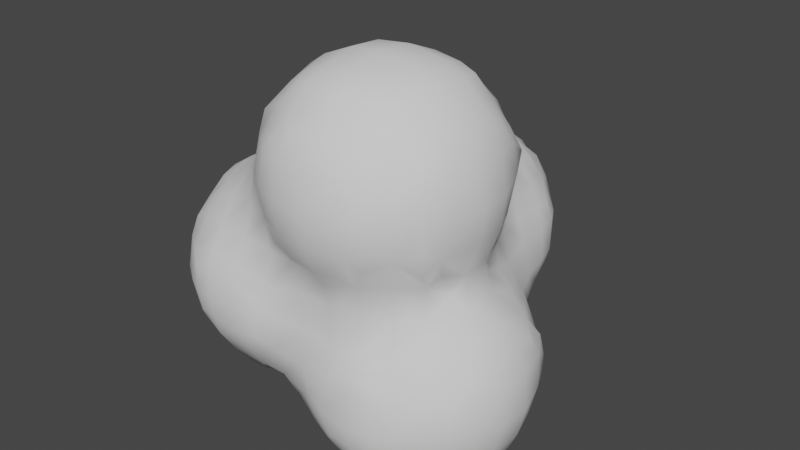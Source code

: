 # Source: Smoke.blend  (saved by Blender 3.4.6; exported with 4.5.12 LTS)
import bpy
from mathutils import Matrix  # noqa: F401  (used for matrix-valued properties, if any)

bpy.ops.wm.read_factory_settings(use_empty=True)
scene = bpy.context.scene
scene.name = 'Scene'

# ---- collections
col_collection = bpy.data.collections.new('Collection'); scene.collection.children.link(col_collection)

# ---- world
world_world = bpy.data.worlds.new('World'); scene.world = world_world
world_world.use_nodes = True; world_world.node_tree.nodes.clear()
_N = world_world.node_tree.nodes; _L = world_world.node_tree.links
n0 = _N.new('ShaderNodeOutputWorld'); n0.name = 'World Output'; n0.location = (300, 300)
n1 = _N.new('ShaderNodeBackground'); n1.name = 'Background'; n1.location = (10, 300)
n1.inputs[0].default_value = (0.05088, 0.05088, 0.05088, 1.0)
_L.new(n1.outputs[0], n0.inputs[0])
n0.is_active_output = True
world_world.color = (0.05088, 0.05088, 0.05088)
world_world.use_sun_shadow = False
world_world.sun_shadow_jitter_overblur = 0.0

# ---- meshes
me_icosphere_004 = bpy.data.meshes.new('Icosphere.004')
me_icosphere_004.from_pydata([(-1.066, -1.093, -0.253), (-1.076, -1.106, -0.105), (-1.062, -0.8783, -0.4368), (-1.083, -0.947, -0.3198), (-1.124, -0.945, -0.105), (-1.062, -0.7887, -0.4368), (-1.086, -0.7252, -0.3288), (-1.132, -0.735, -0.105), (-1.066, -0.525, -0.2535), (-1.077, -0.5177, -0.126), (-1.05, -0.42, -0.21), (-1.05, -0.42, -0.2099), (-0.8561, -1.272, -0.436), (-0.8932, -1.302, -0.315), (-0.9142, -1.327, -0.105), (-0.8471, -1.06, -0.6369), (-0.8893, -1.14, -0.5136), (-1.002, -1.16, -0.3198), (-1.019, -1.211, -0.105), (-0.8621, -0.945, -0.6509), (-0.9771, -0.947, -0.5141), (-1.039, -1.018, -0.393), (-0.8652, -0.735, -0.6538), (-0.9832, -0.7252, -0.5141), (-1.045, -0.6487, -0.408), (-0.8512, -0.6094, -0.6407), (-0.9055, -0.5336, -0.5261), (-1.019, -0.525, -0.3585), (-1.037, -0.4428, -0.06994), (-0.873, -0.3888, -0.4568), (-0.9438, -0.3618, -0.294), (-0.958, -0.3393, -0.126), (-0.6414, -1.474, -0.2352), (-0.6624, -1.485, -0.105), (-0.735, -1.314, -0.4802), (-0.7208, -1.414, -0.3091), (-0.7674, -1.432, -0.105), (-0.735, -1.105, -0.6625), (-0.735, -1.21, -0.5852), (-0.735, -0.945, -0.7152), (-0.735, -0.735, -0.7208), (-0.7255, -0.5336, -0.6667), (-0.7891, -0.4694, -0.5968), (-0.6491, -0.4076, -0.6404), (-0.7231, -0.3282, -0.5201), (-0.8052, -0.2422, -0.315), (-0.8365, -0.2141, -0.105), (-0.6572, -0.1675, -0.4434), (-0.697, -0.1005, -0.3194), (-0.7674, -0.105, -0.105), (-0.525, -1.486, -0.2644), (-0.525, -1.512, -0.105), (-0.4655, -1.269, -0.6394), (-0.5313, -1.338, -0.5426), (-0.525, -1.456, -0.3694), (-0.5313, -1.172, -0.6839), (-0.6055, -1.253, -0.6243), (-0.525, -0.945, -0.7768), (-0.525, -0.735, -0.7836), (-0.525, -0.525, -0.7241), (-0.525, -0.3785, -0.6569), (-0.525, -0.2735, -0.582), (-0.5367, -0.1005, -0.5019), (-0.6146, -0.02754, -0.3923), (-0.315, -1.489, -0.2669), (-0.315, -1.503, -0.105), (-0.3602, -1.269, -0.6394), (-0.3001, -1.335, -0.5447), (-0.315, -1.452, -0.3719), (-0.3001, -1.174, -0.687), (-0.2202, -1.257, -0.6279), (-0.315, -0.945, -0.7936), (-0.315, -0.735, -0.8029), (-0.315, -0.525, -0.7365), (-0.2998, -0.3102, -0.6579), (-0.3597, -0.237, -0.6126), (-0.2508, -0.105, -0.6414), (-0.3558, -0.105, -0.6099), (-0.1899, -1.478, -0.2385), (-0.1938, -1.476, -0.105), (-0.06698, -1.29, -0.6823), (-0.1242, -1.337, -0.5447), (-0.1139, -1.433, -0.3111), (-0.08879, -1.435, -0.105), (-0.03571, -1.1, -0.8756), (-0.1213, -1.179, -0.7469), (-0.207, -1.257, -0.6279), (-0.07566, -0.945, -0.9069), (-0.1807, -0.945, -0.8161), (-0.0816, -0.735, -0.9106), (-0.1866, -0.735, -0.8214), (-0.04364, -0.5691, -0.8805), (-0.1102, -0.5095, -0.7934), (-0.105, -0.315, -0.71), (-0.105, -0.105, -0.684), (-1.068, -1.081, 0.05032), (-1.092, -0.952, 0.1142), (-1.064, -0.8867, 0.2342), (-1.096, -0.7188, 0.123), (-1.064, -0.778, 0.2342), (-1.074, -0.5828, 0.06505), (-0.888, -1.307, 0.105), (-0.8599, -1.276, 0.2308), (-0.9997, -1.153, 0.1142), (-0.8934, -1.14, 0.3065), (-0.8469, -1.06, 0.4272), (-1.042, -1.027, 0.1903), (-0.9873, -0.952, 0.3085), (-0.8724, -0.945, 0.4476), (-1.048, -0.638, 0.205), (-0.9953, -0.7188, 0.3085), (-0.8781, -0.735, 0.4531), (-1.021, -0.5177, 0.123), (-0.912, -0.5316, 0.3178), (-0.8545, -0.606, 0.4346), (-0.9107, -0.3387, 0.105), (-0.8776, -0.3803, 0.2497), (-0.6618, -1.486, 0.05003), (-0.7331, -1.419, 0.114), (-0.7179, -1.31, 0.3065), (-0.6365, -1.265, 0.4244), (-0.7765, -1.2, 0.3708), (-0.7179, -1.14, 0.4582), (-0.735, -0.945, 0.5358), (-0.735, -0.735, 0.5409), (-0.8072, -0.466, 0.3897), (-0.7363, -0.5316, 0.4748), (-0.817, -0.2337, 0.105), (-0.7388, -0.311, 0.3206), (-0.6672, -0.3816, 0.4451), (-0.7536, -0.105, 0.105), (-0.6796, -0.105, 0.2839), (-0.525, -1.496, 0.07845), (-0.525, -1.46, 0.1834), (-0.525, -1.375, 0.315), (-0.525, -1.28, 0.4605), (-0.5321, -1.167, 0.5676), (-0.4669, -1.106, 0.6904), (-0.609, -0.945, 0.6132), (-0.4915, -0.9489, 0.7503), (-0.4271, -0.8815, 0.859), (-0.6073, -0.735, 0.6128), (-0.4901, -0.7427, 0.742), (-0.4271, -0.8179, 0.859), (-0.5677, -0.525, 0.5825), (-0.4627, -0.525, 0.6727), (-0.601, -0.2416, 0.3916), (-0.5167, -0.3207, 0.522), (-0.4323, -0.3998, 0.6402), (-0.6028, -0.105, 0.3889), (-0.4978, -0.105, 0.4947), (-0.315, -1.485, 0.04371), (-0.315, -1.458, 0.1487), (-0.315, -1.393, 0.315), (-0.3287, -1.322, 0.5338), (-0.2769, -1.328, 0.735), (-0.2434, -1.302, 0.945), (-0.2232, -1.275, 1.067), (-0.4079, -1.246, 0.6096), (-0.3864, -1.167, 0.7503), (-0.3196, -1.155, 0.945), (-0.2476, -1.155, 1.1), (-0.4148, -1.022, 0.8304), (-0.3843, -0.9489, 0.9354), (-0.2743, -0.945, 1.138), (-0.4031, -0.6779, 0.8167), (-0.371, -0.7427, 0.9354), (-0.2664, -0.735, 1.126), (-0.3571, -0.525, 0.7777), (-0.2595, -0.5187, 0.9303), (-0.2364, -0.5845, 1.085), (-0.3812, -0.2598, 0.5988), (-0.2971, -0.3378, 0.7166), (-0.213, -0.4158, 0.8506), (-0.3738, -0.105, 0.5997), (-0.2688, -0.105, 0.6585), (-0.2085, -1.471, 0.003716), (-0.03944, -1.49, 0.5641), (-0.05834, -1.505, 0.735), (-0.03835, -1.497, 0.9018), (-0.1251, -1.426, 0.08623), (-0.105, -1.404, 0.315), (-0.1077, -1.433, 0.5065), (-0.1633, -1.433, 0.735), (-0.107, -1.417, 0.9611), (-0.08418, -1.309, 1.144), (-0.0002917, -1.26, 1.26), (-0.1434, -1.155, 1.205), (-0.03845, -1.155, 1.287), (-0.1929, -0.945, 1.243), (-0.08794, -0.945, 1.315), (-0.1798, -0.735, 1.231), (-0.07477, -0.735, 1.306), (-0.1872, -0.4445, 0.9906), (-0.1103, -0.5187, 1.158), (-0.03341, -0.5929, 1.285), (-0.1519, -0.2758, 0.7929), (-0.09956, -0.3312, 0.9223), (-0.04721, -0.3866, 1.09), (-0.09114, -0.1177, 0.7601), (-0.0119, -0.1962, 0.8541), (-0.6464, 0.105, -0.2483), (-0.6881, 0.105, -0.105), (-0.6338, 0.222, -0.2188), (-0.6522, 0.2528, -0.105), (-0.4891, 0.105, -0.4983), (-0.5941, 0.105, -0.3533), (-0.4576, 0.2729, -0.4638), (-0.5305, 0.3175, -0.3158), (-0.597, 0.3578, -0.105), (-0.4635, 0.4561, -0.2728), (-0.492, 0.4924, -0.105), (-0.2563, 0.105, -0.6437), (-0.3613, 0.105, -0.6033), (-0.227, 0.2246, -0.6357), (-0.3197, 0.3188, -0.5313), (-0.4123, 0.4129, -0.4128), (-0.2723, 0.4595, -0.4589), (-0.3178, 0.5278, -0.3196), (-0.3629, 0.5974, -0.105), (-0.2233, 0.6364, -0.2265), (-0.2579, 0.6482, -0.105), (-0.105, 0.105, -0.6827), (-0.105, 0.2553, -0.6458), (-0.105, 0.3603, -0.5979), (-0.105, 0.4871, -0.4929), (-0.105, 0.5921, -0.3524), (-0.105, 0.6461, -0.2474), (-0.105, 0.6875, -0.105), (-0.6938, 0.105, 0.105), (-0.6521, 0.105, 0.2592), (-0.6522, 0.2503, 0.105), (-0.6338, 0.2186, 0.2186), (-0.5989, 0.105, 0.3642), (-0.4939, 0.105, 0.4947), (-0.5921, 0.3553, 0.105), (-0.5264, 0.3131, 0.3134), (-0.4559, 0.2676, 0.4588), (-0.4871, 0.4925, 0.105), (-0.4569, 0.4562, 0.2683), (-0.3643, 0.105, 0.5997), (-0.2593, 0.105, 0.6471), (-0.4087, 0.4076, 0.4083), (-0.3186, 0.3197, 0.5316), (-0.2284, 0.2318, 0.6378), (-0.3704, 0.5975, 0.105), (-0.321, 0.5316, 0.3259), (-0.2687, 0.467, 0.4645), (-0.2654, 0.6539, 0.105), (-0.2333, 0.644, 0.2435), (-0.105, 0.105, 0.6878), (-0.105, 0.3657, 0.6021), (-0.105, 0.2607, 0.6474), (-0.105, 0.5976, 0.3652), (-0.105, 0.4926, 0.4971), (-0.105, 0.6932, 0.105), (-0.105, 0.6517, 0.2602), (0.2025, -1.473, -0.4415), (0.2025, -1.473, -0.3997), (0.16, -1.295, -0.8744), (0.09602, -1.337, -0.7454), (0.1215, -1.426, -0.5169), (0.1215, -1.437, -0.3238), (0.105, -1.402, -0.105), (0.1835, -1.075, -1.064), (0.1018, -1.158, -0.945), (0.02003, -1.24, -0.8223), (0.1536, -0.945, -1.08), (0.04864, -0.945, -1.012), (0.1489, -0.735, -1.083), (0.04394, -0.735, -1.016), (0.1772, -0.5894, -1.067), (0.09222, -0.5093, -0.9561), (0.00721, -0.4291, -0.8354), (0.1472, -0.3681, -0.8916), (0.08833, -0.3048, -0.7986), (0.105, -0.105, -0.7222), (0.3747, -1.481, -0.6593), (0.3088, -1.493, -0.5169), (0.3295, -1.487, -0.3238), (0.4091, -1.471, -0.2072), (0.315, -1.325, -0.9112), (0.3088, -1.434, -0.7316), (0.2347, -1.464, -0.5815), (0.2691, -1.462, -0.2597), (0.3295, -1.422, -0.1243), (0.315, -1.111, -1.081), (0.315, -1.216, -1.016), (0.315, -0.945, -1.135), (0.315, -0.735, -1.141), (0.3211, -0.5216, -1.085), (0.2551, -0.4494, -1.032), (0.3951, -0.4111, -1.057), (0.3211, -0.342, -0.955), (0.315, -0.2241, -0.8284), (0.3225, -0.08739, -0.7112), (0.3975, -0.005656, -0.624), (0.525, -1.487, -0.6746), (0.525, -1.514, -0.525), (0.525, -1.499, -0.315), (0.525, -1.471, -0.207), (0.525, -1.337, -0.9339), (0.525, -1.442, -0.7796), (0.525, -1.418, -0.102), (0.525, -1.138, -1.087), (0.525, -1.243, -1.039), (0.525, -0.945, -1.147), (0.525, -0.735, -1.155), (0.525, -0.525, -1.105), (0.525, -0.4069, -1.06), (0.5168, -0.284, -0.9254), (0.4413, -0.2108, -0.8392), (0.5813, -0.2085, -0.8423), (0.5168, -0.1501, -0.7555), (0.5432, -0.02798, -0.5424), (0.6253, -0.004971, -0.4111), (0.6568, -1.482, -0.6601), (0.6768, -1.488, -0.525), (0.6578, -1.479, -0.315), (0.6314, -1.471, -0.2087), (0.735, -1.306, -0.8961), (0.7301, -1.408, -0.7321), (0.7818, -1.443, -0.525), (0.7628, -1.433, -0.315), (0.73, -1.365, -0.1112), (0.6933, -1.11, -1.072), (0.752, -1.17, -1.009), (0.8287, -1.248, -0.01363), (0.752, -0.9593, -1.091), (0.8333, -1.039, -1.047), (0.735, -0.735, -1.108), (0.7211, -0.5419, -1.072), (0.7819, -0.4831, -1.006), (0.6419, -0.4114, -1.056), (0.7075, -0.3329, -0.9241), (0.782, -0.248, -0.735), (0.8314, -0.2153, -0.525), (0.8348, -0.2165, -0.315), (0.8037, -0.267, -0.105), (0.6332, -0.2085, -0.8423), (0.677, -0.1834, -0.735), (0.7264, -0.1357, -0.525), (0.7252, -0.08698, -0.3307), (0.7394, -0.105, -0.105), (0.8533, -1.269, -0.8502), (0.8879, -1.302, -0.735), (0.9276, -1.338, -0.525), (0.9242, -1.328, -0.315), (0.886, -1.294, -0.1536), (0.8968, -1.155, -0.8976), (0.9997, -1.159, -0.7473), (1.033, -1.235, -0.525), (1.029, -1.228, -0.315), (0.9533, -1.165, -0.09987), (0.8594, -0.8988, -1.062), (0.9509, -0.9646, -0.9544), (1.042, -1.03, -0.8255), (1.019, -0.945, -0.04637), (0.858, -0.735, -1.062), (0.9799, -0.7158, -0.9373), (1.049, -0.633, -0.8384), (1.022, -0.735, -0.03947), (0.8446, -0.6231, -1.054), (0.9036, -0.5419, -0.9396), (1.024, -0.509, -0.755), (1.045, -0.4283, -0.6074), (1.043, -0.4344, -0.2359), (0.9902, -0.5127, -0.1061), (0.8722, -0.3944, -0.866), (0.9131, -0.353, -0.735), (0.9632, -0.3329, -0.5324), (0.9618, -0.3339, -0.3095), (0.8887, -0.372, -0.105), (1.073, -1.092, -0.6855), (1.096, -1.13, -0.525), (1.088, -1.123, -0.315), (1.063, -1.082, -0.1861), (1.066, -0.8904, -0.8622), (1.102, -0.9543, -0.7473), (1.163, -0.945, -0.525), (1.145, -0.945, -0.315), (1.084, -0.945, -0.1514), (1.066, -0.773, -0.8622), (1.105, -0.7158, -0.755), (1.17, -0.735, -0.525), (1.151, -0.735, -0.315), (1.088, -0.735, -0.1445), (1.079, -0.5683, -0.6984), (1.097, -0.509, -0.5324), (1.091, -0.5127, -0.3095), (1.068, -0.5744, -0.1769), (1.059, -0.4078, -0.4674), (1.059, -0.4078, -0.3759), (0.1442, -1.49, 0.3837), (0.08649, -1.52, 0.5065), (0.105, -1.568, 0.735), (0.09084, -1.521, 0.9611), (0.1514, -1.486, 1.075), (0.105, -1.378, 0.105), (0.08649, -1.433, 0.3142), (0.004154, -1.468, 0.4241), (0.0114, -1.466, 1.042), (0.09084, -1.404, 1.149), (0.105, -1.286, 1.281), (0.105, -1.155, 1.344), (0.105, -0.945, 1.396), (0.105, -0.735, 1.38), (0.06233, -0.4529, 1.23), (0.1214, -0.5237, 1.3), (0.105, -0.2506, 0.979), (0.1214, -0.3667, 1.158), (0.2023, -0.4171, 1.263), (0.105, -0.08317, 0.7746), (0.105, -0.1882, 0.874), (0.315, -1.5, 0.3647), (0.315, -1.565, 0.525), (0.315, -1.593, 0.735), (0.315, -1.552, 0.945), (0.315, -1.494, 1.086), (0.315, -1.383, 0.105), (0.315, -1.438, 0.2597), (0.315, -1.411, 1.191), (0.315, -1.306, 1.299), (0.315, -1.155, 1.37), (0.315, -0.945, 1.415), (0.315, -0.735, 1.403), (0.3783, -0.4258, 1.255), (0.311, -0.5075, 1.309), (0.315, -0.2365, 0.9757), (0.311, -0.3555, 1.173), (0.2383, -0.4171, 1.263), (0.3947, -0.008128, 0.6206), (0.3208, -0.07814, 0.7224), (0.315, -0.1966, 0.8707), (0.465, -1.489, 0.3826), (0.531, -1.519, 0.5217), (0.525, -1.551, 0.735), (0.5265, -1.507, 0.9427), (0.4575, -1.486, 1.072), (0.525, -1.355, 0.105), (0.531, -1.412, 0.3135), (0.605, -1.456, 0.4496), (0.5975, -1.452, 1.011), (0.5351, -1.37, 1.161), (0.4727, -1.287, 1.284), (0.6127, -1.245, 1.25), (0.5356, -1.167, 1.318), (0.525, -0.945, 1.378), (0.525, -0.735, 1.368), (0.525, -0.4564, 1.222), (0.525, -0.5614, 1.304), (0.6132, -0.237, 0.3587), (0.6104, -0.2381, 0.525), (0.5763, -0.2351, 0.735), (0.5086, -0.2645, 0.9299), (0.525, -0.3658, 1.117), (0.6058, -0.105, 0.345), (0.5211, -0.08888, 0.5403), (0.4713, -0.1617, 0.735), (0.4277, -0.2074, 0.8498), (0.6516, -1.487, 0.5896), (0.6603, -1.491, 0.735), (0.6488, -1.481, 0.8712), (0.6797, -1.292, 0.105), (0.6881, -1.308, 0.315), (0.7458, -1.368, 0.505), (0.7653, -1.402, 0.735), (0.7409, -1.371, 0.9548), (0.693, -1.312, 1.11), (0.7884, -1.169, 0.1162), (0.7951, -1.176, 0.3085), (0.8399, -1.26, 0.4204), (0.833, -1.246, 1.038), (0.7482, -1.176, 1.163), (0.6634, -1.105, 1.286), (0.8278, -0.9963, 0.1937), (0.8278, -0.9963, 0.2342), (0.7909, -0.945, 1.203), (0.6859, -0.945, 1.304), (0.828, -0.6818, 0.1966), (0.828, -0.6818, 0.2495), (0.7841, -0.735, 1.192), (0.6791, -0.735, 1.299), (0.7969, -0.525, 0.1489), (0.7847, -0.5361, 0.3177), (0.8055, -0.4706, 0.525), (0.8288, -0.434, 0.6922), (0.797, -0.4743, 0.9828), (0.7256, -0.5385, 1.138), (0.6543, -0.6027, 1.28), (0.7465, -0.3348, 0.08513), (0.6671, -0.3102, 0.2992), (0.7005, -0.3431, 0.525), (0.7493, -0.3553, 0.7513), (0.7302, -0.3791, 0.9257), (0.657, -0.3999, 1.075), (0.6815, -0.105, 0.105), (0.6395, -0.105, 0.24), (0.8538, -1.279, 0.5604), (0.8679, -1.297, 0.735), (0.8634, -1.29, 0.8985), (0.8807, -1.108, 0.05373), (0.8605, -1.12, 0.3742), (0.8898, -1.176, 0.5042), (0.9376, -1.155, 0.735), (0.892, -1.168, 0.9591), (0.859, -1.106, 1.077), (0.9009, -0.9338, 0.1162), (0.8771, -0.9338, 0.3085), (0.9637, -0.945, 0.525), (0.9885, -0.945, 0.735), (0.9448, -0.945, 0.945), (0.8762, -0.945, 1.098), (0.9037, -0.7451, 0.118), (0.8693, -0.7451, 0.3177), (0.9449, -0.735, 0.525), (0.9723, -0.735, 0.735), (0.9294, -0.735, 0.945), (0.8679, -0.735, 1.087), (0.8755, -0.525, 0.04389), (0.8476, -0.6135, 0.3895), (0.8731, -0.5756, 0.525), (0.8836, -0.5124, 0.7513), (0.8664, -0.5366, 0.9257), (0.8479, -0.6143, 1.062), (0.842, -0.4181, 0.001884), (0.8413, -0.4187, 0.8322), (0.8413, -0.4187, 0.8428), (0.105, 0.105, -0.6796), (0.105, 0.2526, -0.6442), (0.105, 0.3576, -0.6021), (0.105, 0.4926, -0.4971), (0.105, 0.5976, -0.3652), (0.105, 0.6517, -0.2602), (0.105, 0.6932, -0.105), (0.2524, 0.105, -0.6406), (0.3574, 0.105, -0.6021), (0.2191, 0.2211, -0.6335), (0.3139, 0.3143, -0.5316), (0.4087, 0.4076, -0.4083), (0.2687, 0.467, -0.4645), (0.321, 0.5316, -0.3259), (0.3704, 0.5975, -0.105), (0.2333, 0.644, -0.2435), (0.2654, 0.6539, -0.105), (0.4959, 0.105, -0.4971), (0.6009, 0.105, -0.3673), (0.4559, 0.2676, -0.4588), (0.5264, 0.3131, -0.3134), (0.5921, 0.3553, -0.105), (0.4569, 0.4562, -0.2683), (0.4871, 0.4925, -0.105), (0.6521, 0.105, -0.2623), (0.6928, 0.105, -0.105), (0.6338, 0.2186, -0.2186), (0.6522, 0.2503, -0.105), (0.105, 0.105, 0.6826), (0.105, 0.3535, 0.5979), (0.105, 0.2485, 0.643), (0.105, 0.5921, 0.3524), (0.105, 0.4871, 0.4929), (0.105, 0.6875, 0.105), (0.105, 0.6461, 0.2474), (0.3535, 0.105, 0.6033), (0.2485, 0.105, 0.6419), (0.4123, 0.4129, 0.4128), (0.3145, 0.3142, 0.5313), (0.2166, 0.2155, 0.632), (0.3629, 0.5974, 0.105), (0.3178, 0.5278, 0.3196), (0.2723, 0.4595, 0.4589), (0.2579, 0.6482, 0.105), (0.2233, 0.6364, 0.2265), (0.5941, 0.105, 0.3451), (0.4891, 0.105, 0.4983), (0.597, 0.3578, 0.105), (0.5305, 0.3175, 0.3158), (0.4576, 0.2729, 0.4638), (0.492, 0.4924, 0.105), (0.4635, 0.4561, 0.2728), (0.6815, 0.105, 0.105), (0.6408, 0.105, 0.2401), (0.6522, 0.2528, 0.105), (0.6338, 0.222, 0.2188)], [], [(4, 3, 0, 1), (6, 5, 2, 3), (7, 6, 3, 4), (9, 8, 6, 7), (11, 10, 8, 9), (17, 16, 12, 13), (18, 17, 13, 14), (18, 1, 0, 17), (20, 19, 15, 16), (21, 20, 16, 17), (21, 3, 2, 20), (3, 21, 17, 0), (23, 22, 19, 20), (5, 23, 20, 2), (6, 24, 23, 5), (26, 25, 22, 23), (27, 26, 23, 24), (8, 27, 24, 6), (30, 29, 26, 27), (10, 30, 27, 8), (11, 31, 30, 10), (31, 11, 9, 28), (35, 13, 12, 34), (36, 35, 32, 33), (36, 14, 13, 35), (38, 16, 15, 37), (16, 38, 34, 12), (19, 39, 37, 15), (22, 40, 39, 19), (25, 41, 40, 22), (26, 42, 41, 25), (44, 43, 41, 42), (29, 44, 42, 26), (30, 45, 44, 29), (31, 46, 45, 30), (48, 47, 44, 45), (49, 48, 45, 46), (51, 33, 32, 50), (54, 35, 34, 53), (35, 54, 50, 32), (56, 55, 52, 53), (56, 38, 37, 55), (38, 56, 53, 34), (39, 57, 55, 37), (40, 58, 57, 39), (41, 59, 58, 40), (43, 60, 59, 41), (44, 61, 60, 43), (47, 62, 61, 44), (48, 63, 62, 47), (65, 51, 50, 64), (67, 53, 52, 66), (68, 54, 53, 67), (54, 68, 64, 50), (55, 69, 66, 52), (69, 70, 67, 66), (57, 71, 69, 55), (58, 72, 71, 57), (59, 73, 72, 58), (60, 74, 73, 59), (61, 75, 74, 60), (77, 76, 74, 75), (62, 77, 75, 61), (79, 65, 64, 78), (82, 68, 67, 81), (68, 82, 78, 64), (82, 83, 79, 78), (86, 85, 80, 81), (86, 70, 69, 85), (70, 86, 81, 67), (88, 87, 84, 85), (71, 88, 85, 69), (90, 89, 87, 88), (72, 90, 88, 71), (92, 91, 89, 90), (73, 92, 90, 72), (74, 93, 92, 73), (76, 94, 93, 74), (96, 4, 1, 95), (98, 7, 4, 96), (99, 98, 96, 97), (100, 9, 7, 98), (103, 18, 14, 101), (103, 95, 1, 18), (104, 103, 101, 102), (106, 96, 95, 103), (107, 106, 103, 104), (107, 97, 96, 106), (108, 107, 104, 105), (99, 110, 109, 98), (110, 99, 97, 107), (111, 110, 107, 108), (100, 112, 28, 9), (112, 100, 98, 109), (113, 112, 109, 110), (114, 113, 110, 111), (115, 31, 28, 112), (116, 115, 112, 113), (118, 36, 33, 117), (118, 101, 14, 36), (119, 102, 101, 118), (121, 104, 102, 119), (122, 121, 119, 120), (122, 105, 104, 121), (123, 108, 105, 122), (124, 111, 108, 123), (114, 126, 125, 113), (126, 114, 111, 124), (115, 127, 46, 31), (116, 128, 127, 115), (128, 116, 113, 125), (129, 128, 125, 126), (130, 49, 46, 127), (131, 130, 127, 128), (132, 117, 33, 51), (133, 118, 117, 132), (134, 119, 118, 133), (135, 120, 119, 134), (136, 122, 120, 135), (138, 123, 122, 136), (139, 138, 136, 137), (141, 124, 123, 138), (142, 141, 138, 139), (143, 142, 139, 140), (144, 126, 124, 141), (145, 144, 141, 142), (129, 147, 146, 128), (147, 129, 126, 144), (148, 147, 144, 145), (149, 131, 128, 146), (150, 149, 146, 147), (151, 132, 51, 65), (152, 133, 132, 151), (153, 134, 133, 152), (154, 135, 134, 153), (158, 136, 135, 154), (159, 158, 154, 155), (159, 137, 136, 158), (160, 159, 155, 156), (161, 160, 156, 157), (162, 139, 137, 159), (163, 162, 159, 160), (163, 140, 139, 162), (164, 163, 160, 161), (143, 166, 165, 142), (166, 143, 140, 163), (167, 166, 163, 164), (168, 145, 142, 165), (169, 168, 165, 166), (170, 169, 166, 167), (148, 172, 171, 147), (172, 148, 145, 168), (173, 172, 168, 169), (174, 150, 147, 171), (175, 174, 171, 172), (176, 151, 65, 79), (83, 180, 176, 79), (180, 152, 151, 176), (181, 153, 152, 180), (182, 154, 153, 181), (183, 182, 177, 178), (183, 155, 154, 182), (184, 183, 178, 179), (184, 156, 155, 183), (185, 157, 156, 184), (187, 161, 157, 185), (188, 187, 185, 186), (189, 164, 161, 187), (190, 189, 187, 188), (191, 167, 164, 189), (192, 191, 189, 190), (170, 194, 193, 169), (194, 170, 167, 191), (195, 194, 191, 192), (173, 197, 196, 172), (197, 173, 169, 193), (198, 197, 193, 194), (199, 175, 172, 196), (200, 199, 196, 197), (202, 201, 48, 49), (204, 203, 201, 202), (206, 205, 62, 63), (201, 206, 63, 48), (208, 207, 205, 206), (203, 208, 206, 201), (204, 209, 208, 203), (211, 210, 208, 209), (213, 212, 76, 77), (205, 213, 77, 62), (215, 214, 212, 213), (207, 215, 213, 205), (208, 216, 215, 207), (218, 217, 215, 216), (210, 218, 216, 208), (211, 219, 218, 210), (221, 220, 218, 219), (212, 222, 94, 76), (214, 223, 222, 212), (215, 224, 223, 214), (217, 225, 224, 215), (218, 226, 225, 217), (220, 227, 226, 218), (221, 228, 227, 220), (229, 202, 49, 130), (230, 229, 130, 131), (231, 204, 202, 229), (232, 231, 229, 230), (233, 230, 131, 149), (234, 233, 149, 150), (231, 235, 209, 204), (232, 236, 235, 231), (236, 232, 230, 233), (237, 236, 233, 234), (238, 211, 209, 235), (239, 238, 235, 236), (240, 234, 150, 174), (241, 240, 174, 175), (237, 243, 242, 236), (243, 237, 234, 240), (244, 243, 240, 241), (238, 245, 219, 211), (239, 246, 245, 238), (246, 239, 236, 242), (247, 246, 242, 243), (248, 221, 219, 245), (249, 248, 245, 246), (250, 241, 175, 199), (244, 252, 251, 243), (252, 244, 241, 250), (247, 254, 253, 246), (254, 247, 243, 251), (248, 255, 228, 221), (249, 256, 255, 248), (256, 249, 246, 253), (261, 81, 80, 260), (262, 261, 257, 258), (262, 82, 81, 261), (263, 83, 82, 262), (266, 265, 259, 260), (266, 85, 84, 265), (85, 266, 260, 80), (268, 267, 264, 265), (87, 268, 265, 84), (270, 269, 267, 268), (89, 270, 268, 87), (272, 271, 269, 270), (91, 272, 270, 89), (92, 273, 272, 91), (275, 274, 272, 273), (93, 275, 273, 92), (94, 276, 275, 93), (279, 258, 257, 278), (282, 260, 259, 281), (283, 282, 277, 278), (283, 261, 260, 282), (261, 283, 278, 257), (284, 262, 258, 279), (285, 284, 279, 280), (285, 263, 262, 284), (287, 265, 264, 286), (265, 287, 281, 259), (267, 288, 286, 264), (269, 289, 288, 267), (271, 290, 289, 269), (272, 291, 290, 271), (293, 292, 290, 291), (274, 293, 291, 272), (275, 294, 293, 274), (276, 295, 294, 275), (298, 278, 277, 297), (299, 279, 278, 298), (300, 280, 279, 299), (302, 282, 281, 301), (282, 302, 297, 277), (303, 285, 280, 300), (305, 287, 286, 304), (287, 305, 301, 281), (288, 306, 304, 286), (289, 307, 306, 288), (290, 308, 307, 289), (292, 309, 308, 290), (293, 310, 309, 292), (294, 311, 310, 293), (313, 312, 310, 311), (295, 313, 311, 294), (296, 314, 313, 295), (317, 298, 297, 316), (318, 299, 298, 317), (319, 300, 299, 318), (321, 302, 301, 320), (302, 321, 316, 297), (321, 322, 317, 316), (322, 323, 318, 317), (323, 324, 319, 318), (324, 303, 300, 319), (326, 305, 304, 325), (305, 326, 320, 301), (306, 328, 325, 304), (328, 329, 326, 325), (307, 330, 328, 306), (308, 331, 330, 307), (309, 333, 331, 308), (333, 334, 332, 331), (310, 334, 333, 309), (312, 339, 334, 310), (339, 340, 335, 334), (313, 340, 339, 312), (340, 341, 336, 335), (314, 341, 340, 313), (341, 342, 337, 336), (315, 342, 341, 314), (342, 343, 338, 337), (345, 321, 320, 344), (346, 322, 321, 345), (347, 323, 322, 346), (348, 324, 323, 347), (326, 349, 344, 320), (349, 350, 345, 344), (350, 351, 346, 345), (351, 352, 347, 346), (352, 353, 348, 347), (353, 327, 324, 348), (355, 329, 328, 354), (329, 355, 349, 326), (355, 356, 350, 349), (330, 358, 354, 328), (358, 359, 355, 354), (331, 362, 358, 330), (362, 363, 359, 358), (332, 363, 362, 331), (363, 364, 360, 359), (334, 368, 363, 332), (368, 369, 364, 363), (335, 369, 368, 334), (369, 370, 365, 364), (336, 370, 369, 335), (337, 371, 370, 336), (371, 372, 367, 366), (338, 372, 371, 337), (374, 351, 350, 373), (375, 352, 351, 374), (376, 353, 352, 375), (378, 356, 355, 377), (356, 378, 373, 350), (378, 379, 374, 373), (379, 380, 375, 374), (380, 381, 376, 375), (381, 357, 353, 376), (359, 382, 377, 355), (382, 383, 378, 377), (360, 383, 382, 359), (383, 384, 379, 378), (384, 385, 380, 379), (385, 386, 381, 380), (386, 361, 357, 381), (364, 387, 383, 360), (387, 388, 384, 383), (365, 388, 387, 364), (388, 389, 385, 384), (389, 390, 386, 385), (367, 390, 389, 366), (390, 367, 361, 386), (370, 391, 388, 365), (391, 392, 389, 388), (371, 392, 391, 370), (392, 371, 366, 389), (395, 178, 177, 394), (396, 179, 178, 395), (398, 180, 83, 263), (399, 181, 180, 398), (400, 399, 393, 394), (400, 182, 181, 399), (182, 400, 394, 177), (401, 184, 179, 396), (402, 401, 396, 397), (402, 185, 184, 401), (403, 186, 185, 402), (404, 188, 186, 403), (405, 190, 188, 404), (406, 192, 190, 405), (195, 408, 407, 194), (408, 195, 192, 406), (198, 410, 409, 197), (410, 198, 194, 407), (411, 410, 407, 408), (200, 413, 412, 199), (413, 200, 197, 409), (415, 394, 393, 414), (416, 395, 394, 415), (417, 396, 395, 416), (418, 397, 396, 417), (419, 398, 263, 285), (420, 399, 398, 419), (399, 420, 414, 393), (421, 402, 397, 418), (422, 403, 402, 421), (423, 404, 403, 422), (424, 405, 404, 423), (425, 406, 405, 424), (427, 408, 406, 425), (410, 429, 428, 409), (429, 430, 427, 426), (411, 430, 429, 410), (430, 411, 408, 427), (413, 433, 432, 412), (433, 413, 409, 428), (435, 415, 414, 434), (436, 416, 415, 435), (437, 417, 416, 436), (438, 418, 417, 437), (439, 419, 285, 303), (440, 420, 419, 439), (420, 440, 434, 414), (440, 441, 435, 434), (442, 443, 438, 437), (443, 421, 418, 438), (444, 422, 421, 443), (445, 446, 444, 443), (446, 423, 422, 444), (447, 424, 423, 446), (448, 425, 424, 447), (427, 450, 449, 426), (450, 427, 425, 448), (429, 455, 454, 428), (455, 429, 426, 449), (456, 457, 452, 451), (457, 458, 453, 452), (432, 458, 457, 431), (458, 459, 454, 453), (433, 459, 458, 432), (459, 433, 428, 454), (461, 436, 435, 460), (462, 437, 436, 461), (463, 439, 303, 324), (464, 440, 439, 463), (465, 441, 440, 464), (441, 465, 460, 435), (465, 466, 461, 460), (466, 467, 462, 461), (467, 442, 437, 462), (468, 443, 442, 467), (327, 469, 463, 324), (469, 470, 464, 463), (470, 471, 465, 464), (472, 473, 468, 467), (473, 445, 443, 468), (474, 446, 445, 473), (475, 476, 470, 469), (477, 478, 474, 473), (478, 447, 446, 474), (481, 482, 478, 477), (482, 448, 447, 478), (483, 484, 480, 479), (488, 489, 482, 481), (450, 489, 488, 449), (489, 450, 448, 482), (490, 491, 484, 483), (491, 492, 485, 484), (452, 492, 491, 451), (492, 493, 486, 485), (453, 493, 492, 452), (454, 494, 493, 453), (494, 495, 488, 487), (455, 495, 494, 454), (495, 455, 449, 488), (343, 496, 490, 338), (496, 497, 491, 490), (497, 456, 451, 491), (499, 466, 465, 498), (500, 467, 466, 499), (501, 469, 327, 353), (503, 471, 470, 502), (471, 503, 498, 465), (503, 504, 499, 498), (504, 505, 500, 499), (505, 472, 467, 500), (506, 473, 472, 505), (357, 507, 501, 353), (507, 475, 469, 501), (508, 476, 475, 507), (476, 508, 502, 470), (508, 509, 503, 502), (509, 510, 504, 503), (510, 511, 505, 504), (511, 512, 506, 505), (512, 477, 473, 506), (361, 513, 507, 357), (513, 514, 508, 507), (480, 514, 513, 479), (514, 515, 509, 508), (515, 516, 510, 509), (516, 517, 511, 510), (517, 518, 512, 511), (518, 481, 477, 512), (367, 519, 513, 361), (519, 483, 479, 513), (484, 520, 514, 480), (520, 521, 515, 514), (485, 521, 520, 484), (521, 522, 516, 515), (486, 522, 521, 485), (522, 523, 517, 516), (523, 524, 518, 517), (488, 524, 523, 487), (524, 488, 481, 518), (372, 525, 519, 367), (490, 525, 372, 338), (525, 490, 483, 519), (493, 526, 522, 486), (526, 527, 523, 522), (494, 527, 526, 493), (527, 494, 487, 523), (222, 528, 276, 94), (223, 529, 528, 222), (224, 530, 529, 223), (225, 531, 530, 224), (226, 532, 531, 225), (227, 533, 532, 226), (228, 534, 533, 227), (528, 535, 295, 276), (535, 536, 296, 295), (529, 537, 535, 528), (537, 538, 536, 535), (530, 538, 537, 529), (531, 540, 538, 530), (540, 541, 539, 538), (532, 541, 540, 531), (533, 543, 541, 532), (543, 544, 542, 541), (534, 544, 543, 533), (536, 545, 314, 296), (545, 546, 315, 314), (538, 547, 545, 536), (547, 548, 546, 545), (539, 548, 547, 538), (541, 550, 548, 539), (550, 551, 549, 548), (542, 551, 550, 541), (546, 552, 342, 315), (552, 553, 343, 342), (548, 554, 552, 546), (554, 555, 553, 552), (549, 555, 554, 548), (556, 250, 199, 412), (252, 558, 557, 251), (558, 252, 250, 556), (254, 560, 559, 253), (560, 254, 251, 557), (255, 561, 534, 228), (256, 562, 561, 255), (562, 256, 253, 559), (563, 564, 432, 431), (564, 556, 412, 432), (566, 567, 564, 563), (558, 567, 566, 557), (567, 558, 556, 564), (569, 570, 566, 565), (560, 570, 569, 559), (570, 560, 557, 566), (544, 571, 568, 542), (561, 571, 544, 534), (571, 572, 569, 568), (562, 572, 571, 561), (572, 562, 559, 569), (573, 574, 457, 456), (574, 563, 431, 457), (576, 577, 574, 573), (566, 577, 576, 565), (577, 566, 563, 574), (551, 578, 575, 549), (568, 578, 551, 542), (578, 579, 576, 575), (569, 579, 578, 568), (579, 569, 565, 576), (553, 580, 496, 343), (580, 581, 497, 496), (581, 573, 456, 497), (555, 582, 580, 553), (575, 582, 555, 549), (582, 583, 581, 580), (576, 583, 582, 575), (583, 576, 573, 581)])
me_icosphere_004.polygons.foreach_set('use_smooth', [True] * 582)
_uv = me_icosphere_004.uv_layers.new(name='UVMap')
_uv.uv.foreach_set('vector', [0.04787, 0.5496, 0.04645, 0.496, 0.06251, 0.5088, 0.0658, 0.5442, 0.02283, 0.4962, 0.02907, 0.4685, 0.0385, 0.468, 0.04645, 0.496, 0.02507, 0.5535, 0.02283, 0.4962, 0.04645, 0.496, 0.04787, 0.5496, 0.8491, 0.5483, 0.8497, 0.5151, 0.8716, 0.4962, 0.8738, 0.5535, 0.8377, 0.5258, 0.8377, 0.5258, 0.8497, 0.5151, 0.8491, 0.5483, 0.07036, 0.4879, 0.06966, 0.4325, 0.08568, 0.4474, 0.08903, 0.479, 0.07843, 0.5391, 0.07036, 0.4879, 0.08903, 0.479, 0.09482, 0.5306, 0.07843, 0.5391, 0.0658, 0.5442, 0.06251, 0.5088, 0.07036, 0.4879, 0.04664, 0.4417, 0.04762, 0.3972, 0.0609, 0.3995, 0.06966, 0.4325, 0.05393, 0.4751, 0.04664, 0.4417, 0.06966, 0.4325, 0.07036, 0.4879, 0.05393, 0.4751, 0.04645, 0.496, 0.0385, 0.468, 0.04664, 0.4417, 0.04645, 0.496, 0.05393, 0.4751, 0.07036, 0.4879, 0.06251, 0.5088, 0.02229, 0.4429, 0.02326, 0.3962, 0.04762, 0.3972, 0.04664, 0.4417, 0.02907, 0.4685, 0.02229, 0.4429, 0.04664, 0.4417, 0.0385, 0.468, 0.02283, 0.4962, 0.01418, 0.4747, 0.02229, 0.4429, 0.02907, 0.4685, 0.8487, 0.4323, 0.8571, 0.3977, 0.872, 0.3962, 0.871, 0.4429, 0.8491, 0.4853, 0.8487, 0.4323, 0.871, 0.4429, 0.8629, 0.4747, 0.8497, 0.5151, 0.8491, 0.4853, 0.8629, 0.4747, 0.8716, 0.4962, 0.8287, 0.4969, 0.8307, 0.4473, 0.8487, 0.4323, 0.8491, 0.4853, 0.8377, 0.5258, 0.8287, 0.4969, 0.8491, 0.4853, 0.8497, 0.5151, 0.8377, 0.5258, 0.8256, 0.5435, 0.8287, 0.4969, 0.8377, 0.5258, 0.8256, 0.5435, 0.8377, 0.5258, 0.8491, 0.5483, 0.8397, 0.5619, 0.1099, 0.4642, 0.08903, 0.479, 0.08568, 0.4474, 0.09555, 0.4239, 0.1136, 0.5188, 0.1099, 0.4642, 0.123, 0.4749, 0.126, 0.51, 0.1136, 0.5188, 0.09482, 0.5306, 0.08903, 0.479, 0.1099, 0.4642, 0.08279, 0.3978, 0.06966, 0.4325, 0.0609, 0.3995, 0.06993, 0.3784, 0.06966, 0.4325, 0.08279, 0.3978, 0.09555, 0.4239, 0.08568, 0.4474, 0.04762, 0.3972, 0.0504, 0.3636, 0.06993, 0.3784, 0.0609, 0.3995, 0.02326, 0.3962, 0.0238, 0.3602, 0.0504, 0.3636, 0.04762, 0.3972, 0.8571, 0.3977, 0.8461, 0.3718, 0.8726, 0.3602, 0.872, 0.3962, 0.8487, 0.4323, 0.839, 0.3999, 0.8461, 0.3718, 0.8571, 0.3977, 0.8185, 0.4116, 0.8271, 0.3669, 0.8461, 0.3718, 0.839, 0.3999, 0.8307, 0.4473, 0.8185, 0.4116, 0.839, 0.3999, 0.8487, 0.4323, 0.8287, 0.4969, 0.8095, 0.4794, 0.8185, 0.4116, 0.8307, 0.4473, 0.8256, 0.5435, 0.8052, 0.5428, 0.8095, 0.4794, 0.8287, 0.4969, 0.7869, 0.469, 0.7942, 0.4275, 0.8185, 0.4116, 0.8095, 0.4794, 0.7883, 0.5378, 0.7869, 0.469, 0.8095, 0.4794, 0.8052, 0.5428, 0.1402, 0.4982, 0.126, 0.51, 0.123, 0.4749, 0.1329, 0.4555, 0.1271, 0.428, 0.1099, 0.4642, 0.09555, 0.4239, 0.1105, 0.3821, 0.1099, 0.4642, 0.1271, 0.428, 0.1329, 0.4555, 0.123, 0.4749, 0.09417, 0.3714, 0.08862, 0.3416, 0.1059, 0.3455, 0.1105, 0.3821, 0.09417, 0.3714, 0.08279, 0.3978, 0.06993, 0.3784, 0.08862, 0.3416, 0.08279, 0.3978, 0.09417, 0.3714, 0.1105, 0.3821, 0.09555, 0.4239, 0.0504, 0.3636, 0.05718, 0.3102, 0.08862, 0.3416, 0.06993, 0.3784, 0.0238, 0.3602, 0.02538, 0.3035, 0.05718, 0.3102, 0.0504, 0.3636, 0.8461, 0.3718, 0.8409, 0.3176, 0.8741, 0.3035, 0.8726, 0.3602, 0.8271, 0.3669, 0.8178, 0.3385, 0.8409, 0.3176, 0.8461, 0.3718, 0.8185, 0.4116, 0.8016, 0.3625, 0.8178, 0.3385, 0.8271, 0.3669, 0.7942, 0.4275, 0.7788, 0.3966, 0.8016, 0.3625, 0.8185, 0.4116, 0.7869, 0.469, 0.7744, 0.4411, 0.7788, 0.3966, 0.7942, 0.4275, 0.1618, 0.4775, 0.1402, 0.4982, 0.1329, 0.4555, 0.1543, 0.4299, 0.1321, 0.3431, 0.1105, 0.3821, 0.1059, 0.3455, 0.1153, 0.3263, 0.1474, 0.3991, 0.1271, 0.428, 0.1105, 0.3821, 0.1321, 0.3431, 0.1271, 0.428, 0.1474, 0.3991, 0.1543, 0.4299, 0.1329, 0.4555, 0.08862, 0.3416, 0.1083, 0.2946, 0.1153, 0.3263, 0.1059, 0.3455, 0.1083, 0.2946, 0.1298, 0.3003, 0.1321, 0.3431, 0.1153, 0.3263, 0.05718, 0.3102, 0.06847, 0.2566, 0.1083, 0.2946, 0.08862, 0.3416, 0.02538, 0.3035, 0.02842, 0.2444, 0.06847, 0.2566, 0.05718, 0.3102, 0.8409, 0.3176, 0.8342, 0.2585, 0.8772, 0.2444, 0.8741, 0.3035, 0.8178, 0.3385, 0.7912, 0.2881, 0.8342, 0.2585, 0.8409, 0.3176, 0.8016, 0.3625, 0.7841, 0.3214, 0.7912, 0.2881, 0.8178, 0.3385, 0.7658, 0.3361, 0.7553, 0.3074, 0.7912, 0.2881, 0.7841, 0.3214, 0.7788, 0.3966, 0.7658, 0.3361, 0.7841, 0.3214, 0.8016, 0.3625, 0.1753, 0.4633, 0.1618, 0.4775, 0.1543, 0.4299, 0.1698, 0.4213, 0.174, 0.3856, 0.1474, 0.3991, 0.1321, 0.3431, 0.1542, 0.3123, 0.1474, 0.3991, 0.174, 0.3856, 0.1698, 0.4213, 0.1543, 0.4299, 0.174, 0.3856, 0.188, 0.4489, 0.1753, 0.4633, 0.1698, 0.4213, 0.1314, 0.2977, 0.1275, 0.2457, 0.1511, 0.2653, 0.1542, 0.3123, 0.1314, 0.2977, 0.1298, 0.3003, 0.1083, 0.2946, 0.1275, 0.2457, 0.1298, 0.3003, 0.1314, 0.2977, 0.1542, 0.3123, 0.1321, 0.3431, 0.07876, 0.2171, 0.08609, 0.1791, 0.1219, 0.1961, 0.1275, 0.2457, 0.06847, 0.2566, 0.07876, 0.2171, 0.1275, 0.2457, 0.1083, 0.2946, 0.0312, 0.2028, 0.03273, 0.1624, 0.08609, 0.1791, 0.07876, 0.2171, 0.02842, 0.2444, 0.0312, 0.2028, 0.07876, 0.2171, 0.06847, 0.2566, 0.8188, 0.1872, 0.8318, 0.1545, 0.8815, 0.1624, 0.88, 0.2028, 0.8342, 0.2585, 0.8188, 0.1872, 0.88, 0.2028, 0.8772, 0.2444, 0.7912, 0.2881, 0.7707, 0.224, 0.8188, 0.1872, 0.8342, 0.2585, 0.7553, 0.3074, 0.7375, 0.2682, 0.7707, 0.224, 0.7912, 0.2881, 0.05247, 0.6033, 0.04787, 0.5496, 0.0658, 0.5442, 0.06627, 0.5827, 0.02522, 0.6117, 0.02507, 0.5535, 0.04787, 0.5496, 0.05247, 0.6033, 0.03398, 0.6401, 0.02522, 0.6117, 0.05247, 0.6033, 0.04744, 0.6366, 0.8572, 0.5982, 0.8491, 0.5483, 0.8738, 0.5535, 0.874, 0.6117, 0.07803, 0.5949, 0.07843, 0.5391, 0.09482, 0.5306, 0.09966, 0.5831, 0.07803, 0.5949, 0.06627, 0.5827, 0.0658, 0.5442, 0.07843, 0.5391, 0.08723, 0.6464, 0.07803, 0.5949, 0.09966, 0.5831, 0.102, 0.617, 0.06389, 0.62, 0.05247, 0.6033, 0.06627, 0.5827, 0.07803, 0.5949, 0.05946, 0.6557, 0.06389, 0.62, 0.07803, 0.5949, 0.08723, 0.6464, 0.05946, 0.6557, 0.04744, 0.6366, 0.05247, 0.6033, 0.06389, 0.62, 0.06708, 0.7001, 0.05946, 0.6557, 0.08723, 0.6464, 0.08394, 0.6868, 0.03398, 0.6401, 0.02797, 0.6647, 0.01589, 0.6358, 0.02522, 0.6117, 0.02797, 0.6647, 0.03398, 0.6401, 0.04744, 0.6366, 0.05946, 0.6557, 0.03425, 0.7135, 0.02797, 0.6647, 0.05946, 0.6557, 0.06708, 0.7001, 0.8572, 0.5982, 0.8486, 0.6147, 0.8397, 0.5619, 0.8491, 0.5483, 0.8486, 0.6147, 0.8572, 0.5982, 0.874, 0.6117, 0.8647, 0.6358, 0.8492, 0.6751, 0.8486, 0.6147, 0.8647, 0.6358, 0.8767, 0.6647, 0.8612, 0.714, 0.8492, 0.6751, 0.8767, 0.6647, 0.883, 0.7135, 0.8223, 0.6093, 0.8256, 0.5435, 0.8397, 0.5619, 0.8486, 0.6147, 0.8257, 0.6546, 0.8223, 0.6093, 0.8486, 0.6147, 0.8492, 0.6751, 0.1215, 0.5744, 0.1136, 0.5188, 0.126, 0.51, 0.131, 0.5506, 0.1215, 0.5744, 0.09966, 0.5831, 0.09482, 0.5306, 0.1136, 0.5188, 0.1193, 0.6343, 0.102, 0.617, 0.09966, 0.5831, 0.1215, 0.5744, 0.1047, 0.6616, 0.08723, 0.6464, 0.102, 0.617, 0.1193, 0.6343, 0.1059, 0.6943, 0.1047, 0.6616, 0.1193, 0.6343, 0.1272, 0.6724, 0.1059, 0.6943, 0.08394, 0.6868, 0.08723, 0.6464, 0.1047, 0.6616, 0.07898, 0.7369, 0.06708, 0.7001, 0.08394, 0.6868, 0.1059, 0.6943, 0.03996, 0.7564, 0.03425, 0.7135, 0.06708, 0.7001, 0.07898, 0.7369, 0.8612, 0.714, 0.8459, 0.7409, 0.8359, 0.7048, 0.8492, 0.6751, 0.8459, 0.7409, 0.8612, 0.714, 0.883, 0.7135, 0.8887, 0.7564, 0.8223, 0.6093, 0.8038, 0.607, 0.8052, 0.5428, 0.8256, 0.5435, 0.8257, 0.6546, 0.8069, 0.6824, 0.8038, 0.607, 0.8223, 0.6093, 0.8069, 0.6824, 0.8257, 0.6546, 0.8492, 0.6751, 0.8359, 0.7048, 0.8124, 0.7346, 0.8069, 0.6824, 0.8359, 0.7048, 0.8459, 0.7409, 0.7833, 0.6015, 0.7883, 0.5378, 0.8052, 0.5428, 0.8038, 0.607, 0.7728, 0.6579, 0.7833, 0.6015, 0.8038, 0.607, 0.8069, 0.6824, 0.1456, 0.5498, 0.131, 0.5506, 0.126, 0.51, 0.1402, 0.4982, 0.1469, 0.5819, 0.1215, 0.5744, 0.131, 0.5506, 0.1456, 0.5498, 0.1455, 0.6281, 0.1193, 0.6343, 0.1215, 0.5744, 0.1469, 0.5819, 0.1436, 0.6823, 0.1272, 0.6724, 0.1193, 0.6343, 0.1455, 0.6281, 0.1361, 0.73, 0.1059, 0.6943, 0.1272, 0.6724, 0.1436, 0.6823, 0.09459, 0.773, 0.07898, 0.7369, 0.1059, 0.6943, 0.1361, 0.73, 0.1211, 0.8207, 0.09459, 0.773, 0.1361, 0.73, 0.146, 0.7765, 0.04792, 0.7989, 0.03996, 0.7564, 0.07898, 0.7369, 0.09459, 0.773, 0.06631, 0.8556, 0.04792, 0.7989, 0.09459, 0.773, 0.1211, 0.8207, 0.1127, 0.8786, 0.06631, 0.8556, 0.1211, 0.8207, 0.1297, 0.8648, 0.8381, 0.8036, 0.8459, 0.7409, 0.8887, 0.7564, 0.8967, 0.7989, 0.8301, 0.8536, 0.8381, 0.8036, 0.8967, 0.7989, 0.9151, 0.8556, 0.8124, 0.7346, 0.7822, 0.7741, 0.7818, 0.7112, 0.8069, 0.6824, 0.7822, 0.7741, 0.8124, 0.7346, 0.8459, 0.7409, 0.8381, 0.8036, 0.7834, 0.8366, 0.7822, 0.7741, 0.8381, 0.8036, 0.8301, 0.8536, 0.7616, 0.6936, 0.7728, 0.6579, 0.8069, 0.6824, 0.7818, 0.7112, 0.7436, 0.7315, 0.7616, 0.6936, 0.7818, 0.7112, 0.7822, 0.7741, 0.167, 0.5237, 0.1456, 0.5498, 0.1402, 0.4982, 0.1618, 0.4775, 0.17, 0.5586, 0.1469, 0.5819, 0.1456, 0.5498, 0.167, 0.5237, 0.174, 0.6184, 0.1455, 0.6281, 0.1469, 0.5819, 0.17, 0.5586, 0.1792, 0.6949, 0.1436, 0.6823, 0.1455, 0.6281, 0.174, 0.6184, 0.1653, 0.7299, 0.1361, 0.73, 0.1436, 0.6823, 0.1792, 0.6949, 0.1713, 0.7795, 0.1653, 0.7299, 0.1792, 0.6949, 0.1995, 0.7399, 0.1713, 0.7795, 0.146, 0.7765, 0.1361, 0.73, 0.1653, 0.7299, 0.1982, 0.8172, 0.1713, 0.7795, 0.1995, 0.7399, 0.2173, 0.7818, 0.2262, 0.835, 0.1982, 0.8172, 0.2173, 0.7818, 0.2285, 0.8034, 0.1555, 0.8281, 0.1211, 0.8207, 0.146, 0.7765, 0.1713, 0.7795, 0.1623, 0.8649, 0.1555, 0.8281, 0.1713, 0.7795, 0.1982, 0.8172, 0.1623, 0.8649, 0.1297, 0.8648, 0.1211, 0.8207, 0.1555, 0.8281, 0.2218, 0.8901, 0.1623, 0.8649, 0.1982, 0.8172, 0.2262, 0.835, 0.1127, 0.8786, 0.1115, 0.9159, 0.05677, 0.9002, 0.06631, 0.8556, 0.1115, 0.9159, 0.1127, 0.8786, 0.1297, 0.8648, 0.1623, 0.8649, 0.2209, 0.9451, 0.1115, 0.9159, 0.1623, 0.8649, 0.2218, 0.8901, 0.8122, 0.9063, 0.8301, 0.8536, 0.9151, 0.8556, 0.9055, 0.9002, 0.737, 0.9526, 0.8122, 0.9063, 0.9055, 0.9002, 0.9603, 0.9159, 0.5169, 0.9811, 0.737, 0.9526, 0.9603, 0.9159, 0.9811, 0.9598, 0.7834, 0.8366, 0.7233, 0.8637, 0.7408, 0.8038, 0.7822, 0.7741, 0.7233, 0.8637, 0.7834, 0.8366, 0.8301, 0.8536, 0.8122, 0.9063, 0.6785, 0.9174, 0.7233, 0.8637, 0.8122, 0.9063, 0.737, 0.9526, 0.7164, 0.7679, 0.7436, 0.7315, 0.7822, 0.7741, 0.7408, 0.8038, 0.6896, 0.7858, 0.7164, 0.7679, 0.7408, 0.8038, 0.7233, 0.8637, 0.1781, 0.5006, 0.167, 0.5237, 0.1618, 0.4775, 0.1753, 0.4633, 0.188, 0.4489, 0.192, 0.5214, 0.1781, 0.5006, 0.1753, 0.4633, 0.192, 0.5214, 0.17, 0.5586, 0.167, 0.5237, 0.1781, 0.5006, 0.2066, 0.6017, 0.174, 0.6184, 0.17, 0.5586, 0.192, 0.5214, 0.2168, 0.6551, 0.1792, 0.6949, 0.174, 0.6184, 0.2066, 0.6017, 0.22, 0.7132, 0.2168, 0.6551, 0.2301, 0.6548, 0.2354, 0.6924, 0.22, 0.7132, 0.1995, 0.7399, 0.1792, 0.6949, 0.2168, 0.6551, 0.2405, 0.7526, 0.22, 0.7132, 0.2354, 0.6924, 0.2461, 0.7231, 0.2405, 0.7526, 0.2173, 0.7818, 0.1995, 0.7399, 0.22, 0.7132, 0.2571, 0.796, 0.2285, 0.8034, 0.2173, 0.7818, 0.2405, 0.7526, 0.2571, 0.8384, 0.2262, 0.835, 0.2285, 0.8034, 0.2571, 0.796, 0.2835, 0.8342, 0.2571, 0.8384, 0.2571, 0.796, 0.2801, 0.8083, 0.2624, 0.8916, 0.2218, 0.8901, 0.2262, 0.835, 0.2571, 0.8384, 0.3003, 0.8824, 0.2624, 0.8916, 0.2571, 0.8384, 0.2835, 0.8342, 0.3121, 0.9373, 0.2209, 0.9451, 0.2218, 0.8901, 0.2624, 0.8916, 0.3606, 0.9161, 0.3121, 0.9373, 0.2624, 0.8916, 0.3003, 0.8824, 0.5169, 0.9811, 0.4964, 0.9378, 0.6245, 0.9365, 0.737, 0.9526, 0.4964, 0.9378, 0.5169, 0.9811, 0.2209, 0.9451, 0.3121, 0.9373, 0.4343, 0.9172, 0.4964, 0.9378, 0.3121, 0.9373, 0.3606, 0.9161, 0.6785, 0.9174, 0.6057, 0.8896, 0.6496, 0.8626, 0.7233, 0.8637, 0.6057, 0.8896, 0.6785, 0.9174, 0.737, 0.9526, 0.6245, 0.9365, 0.5482, 0.9019, 0.6057, 0.8896, 0.6245, 0.9365, 0.4964, 0.9378, 0.6364, 0.804, 0.6896, 0.7858, 0.7233, 0.8637, 0.6496, 0.8626, 0.6011, 0.8313, 0.6364, 0.804, 0.6496, 0.8626, 0.6057, 0.8896, 0.7606, 0.5304, 0.7606, 0.4875, 0.7869, 0.469, 0.7883, 0.5378, 0.7453, 0.5263, 0.7489, 0.4956, 0.7606, 0.4875, 0.7606, 0.5304, 0.7588, 0.4542, 0.7534, 0.4043, 0.7788, 0.3966, 0.7744, 0.4411, 0.7606, 0.4875, 0.7588, 0.4542, 0.7744, 0.4411, 0.7869, 0.469, 0.7356, 0.464, 0.7362, 0.4193, 0.7534, 0.4043, 0.7588, 0.4542, 0.7489, 0.4956, 0.7356, 0.464, 0.7588, 0.4542, 0.7606, 0.4875, 0.7453, 0.5263, 0.7332, 0.5216, 0.7356, 0.464, 0.7489, 0.4956, 0.7162, 0.5135, 0.7202, 0.4719, 0.7356, 0.464, 0.7332, 0.5216, 0.7442, 0.3613, 0.7344, 0.3362, 0.7553, 0.3074, 0.7658, 0.3361, 0.7534, 0.4043, 0.7442, 0.3613, 0.7658, 0.3361, 0.7788, 0.3966, 0.722, 0.3912, 0.7218, 0.3479, 0.7344, 0.3362, 0.7442, 0.3613, 0.7362, 0.4193, 0.722, 0.3912, 0.7442, 0.3613, 0.7534, 0.4043, 0.7356, 0.464, 0.7218, 0.4338, 0.722, 0.3912, 0.7362, 0.4193, 0.7048, 0.4509, 0.7077, 0.4124, 0.722, 0.3912, 0.7218, 0.4338, 0.7202, 0.4719, 0.7048, 0.4509, 0.7218, 0.4338, 0.7356, 0.464, 0.7162, 0.5135, 0.7, 0.5042, 0.7048, 0.4509, 0.7202, 0.4719, 0.6887, 0.4969, 0.6894, 0.4673, 0.7048, 0.4509, 0.7, 0.5042, 0.7344, 0.3362, 0.7176, 0.3047, 0.7375, 0.2682, 0.7553, 0.3074, 0.7218, 0.3479, 0.7065, 0.3337, 0.7176, 0.3047, 0.7344, 0.3362, 0.722, 0.3912, 0.6995, 0.3562, 0.7065, 0.3337, 0.7218, 0.3479, 0.7077, 0.4124, 0.6909, 0.3907, 0.6995, 0.3562, 0.722, 0.3912, 0.7048, 0.4509, 0.6832, 0.4283, 0.6909, 0.3907, 0.7077, 0.4124, 0.6894, 0.4673, 0.6787, 0.4537, 0.6832, 0.4283, 0.7048, 0.4509, 0.6887, 0.4969, 0.6735, 0.486, 0.6787, 0.4537, 0.6894, 0.4673, 0.7559, 0.5899, 0.7606, 0.5304, 0.7883, 0.5378, 0.7833, 0.6015, 0.7478, 0.6328, 0.7559, 0.5899, 0.7833, 0.6015, 0.7728, 0.6579, 0.74, 0.5813, 0.7453, 0.5263, 0.7606, 0.5304, 0.7559, 0.5899, 0.7375, 0.6127, 0.74, 0.5813, 0.7559, 0.5899, 0.7478, 0.6328, 0.7388, 0.6619, 0.7478, 0.6328, 0.7728, 0.6579, 0.7616, 0.6936, 0.721, 0.6979, 0.7388, 0.6619, 0.7616, 0.6936, 0.7436, 0.7315, 0.74, 0.5813, 0.7272, 0.5739, 0.7332, 0.5216, 0.7453, 0.5263, 0.7375, 0.6127, 0.7168, 0.627, 0.7272, 0.5739, 0.74, 0.5813, 0.7168, 0.627, 0.7375, 0.6127, 0.7478, 0.6328, 0.7388, 0.6619, 0.7063, 0.6665, 0.7168, 0.627, 0.7388, 0.6619, 0.721, 0.6979, 0.7098, 0.5628, 0.7162, 0.5135, 0.7332, 0.5216, 0.7272, 0.5739, 0.7035, 0.6022, 0.7098, 0.5628, 0.7272, 0.5739, 0.7168, 0.627, 0.6971, 0.7249, 0.721, 0.6979, 0.7436, 0.7315, 0.7164, 0.7679, 0.6771, 0.7343, 0.6971, 0.7249, 0.7164, 0.7679, 0.6896, 0.7858, 0.7063, 0.6665, 0.6836, 0.6734, 0.6958, 0.6375, 0.7168, 0.627, 0.6836, 0.6734, 0.7063, 0.6665, 0.721, 0.6979, 0.6971, 0.7249, 0.6688, 0.7074, 0.6836, 0.6734, 0.6971, 0.7249, 0.6771, 0.7343, 0.7098, 0.5628, 0.6945, 0.5523, 0.7, 0.5042, 0.7162, 0.5135, 0.7035, 0.6022, 0.6847, 0.6036, 0.6945, 0.5523, 0.7098, 0.5628, 0.6847, 0.6036, 0.7035, 0.6022, 0.7168, 0.627, 0.6958, 0.6375, 0.6759, 0.6382, 0.6847, 0.6036, 0.6958, 0.6375, 0.6836, 0.6734, 0.6829, 0.5441, 0.6887, 0.4969, 0.7, 0.5042, 0.6945, 0.5523, 0.6758, 0.5732, 0.6829, 0.5441, 0.6945, 0.5523, 0.6847, 0.6036, 0.6473, 0.7353, 0.6771, 0.7343, 0.6896, 0.7858, 0.6364, 0.804, 0.6688, 0.7074, 0.6496, 0.6972, 0.6516, 0.6714, 0.6836, 0.6734, 0.6496, 0.6972, 0.6688, 0.7074, 0.6771, 0.7343, 0.6473, 0.7353, 0.6759, 0.6382, 0.6553, 0.633, 0.6594, 0.5947, 0.6847, 0.6036, 0.6553, 0.633, 0.6759, 0.6382, 0.6836, 0.6734, 0.6516, 0.6714, 0.6829, 0.5441, 0.6669, 0.5324, 0.6735, 0.486, 0.6887, 0.4969, 0.6758, 0.5732, 0.6624, 0.5682, 0.6669, 0.5324, 0.6829, 0.5441, 0.6624, 0.5682, 0.6758, 0.5732, 0.6847, 0.6036, 0.6594, 0.5947, 0.1983, 0.2972, 0.1542, 0.3123, 0.1511, 0.2653, 0.177, 0.2368, 0.2091, 0.3506, 0.1983, 0.2972, 0.2161, 0.315, 0.2183, 0.3259, 0.2091, 0.3506, 0.174, 0.3856, 0.1542, 0.3123, 0.1983, 0.2972, 0.2179, 0.4216, 0.188, 0.4489, 0.174, 0.3856, 0.2091, 0.3506, 0.1518, 0.2176, 0.1491, 0.1729, 0.1774, 0.2003, 0.177, 0.2368, 0.1518, 0.2176, 0.1275, 0.2457, 0.1219, 0.1961, 0.1491, 0.1729, 0.1275, 0.2457, 0.1518, 0.2176, 0.177, 0.2368, 0.1511, 0.2653, 0.09747, 0.1409, 0.1118, 0.1149, 0.1455, 0.1338, 0.1491, 0.1729, 0.08609, 0.1791, 0.09747, 0.1409, 0.1491, 0.1729, 0.1219, 0.1961, 0.03534, 0.1211, 0.03947, 0.09173, 0.1118, 0.1149, 0.09747, 0.1409, 0.03273, 0.1624, 0.03534, 0.1211, 0.09747, 0.1409, 0.08609, 0.1791, 0.7993, 0.1173, 0.8215, 0.08584, 0.8882, 0.09173, 0.8841, 0.1211, 0.8318, 0.1545, 0.7993, 0.1173, 0.8841, 0.1211, 0.8815, 0.1624, 0.8188, 0.1872, 0.7842, 0.1582, 0.7993, 0.1173, 0.8318, 0.1545, 0.7377, 0.1662, 0.7429, 0.1317, 0.7993, 0.1173, 0.7842, 0.1582, 0.7707, 0.224, 0.7377, 0.1662, 0.7842, 0.1582, 0.8188, 0.1872, 0.7375, 0.2682, 0.7033, 0.2225, 0.7377, 0.1662, 0.7707, 0.224, 0.2416, 0.3382, 0.2183, 0.3259, 0.2161, 0.315, 0.2287, 0.2912, 0.2172, 0.2365, 0.177, 0.2368, 0.1774, 0.2003, 0.2055, 0.186, 0.2137, 0.2775, 0.2172, 0.2365, 0.2317, 0.2547, 0.2287, 0.2912, 0.2137, 0.2775, 0.1983, 0.2972, 0.177, 0.2368, 0.2172, 0.2365, 0.1983, 0.2972, 0.2137, 0.2775, 0.2287, 0.2912, 0.2161, 0.315, 0.236, 0.3583, 0.2091, 0.3506, 0.2183, 0.3259, 0.2416, 0.3382, 0.2534, 0.3921, 0.236, 0.3583, 0.2416, 0.3382, 0.2596, 0.3648, 0.2534, 0.3921, 0.2179, 0.4216, 0.2091, 0.3506, 0.236, 0.3583, 0.1937, 0.1509, 0.1491, 0.1729, 0.1455, 0.1338, 0.1806, 0.1227, 0.1491, 0.1729, 0.1937, 0.1509, 0.2055, 0.186, 0.1774, 0.2003, 0.1118, 0.1149, 0.1502, 0.08471, 0.1806, 0.1227, 0.1455, 0.1338, 0.03947, 0.09173, 0.05736, 0.05076, 0.1502, 0.08471, 0.1118, 0.1149, 0.8215, 0.08584, 0.7508, 0.06197, 0.9061, 0.05076, 0.8882, 0.09173, 0.7993, 0.1173, 0.7443, 0.08844, 0.7508, 0.06197, 0.8215, 0.08584, 0.6902, 0.1071, 0.6818, 0.07838, 0.7508, 0.06197, 0.7443, 0.08844, 0.7429, 0.1317, 0.6902, 0.1071, 0.7443, 0.08844, 0.7993, 0.1173, 0.7377, 0.1662, 0.6701, 0.1503, 0.6902, 0.1071, 0.7429, 0.1317, 0.7033, 0.2225, 0.6551, 0.2039, 0.6701, 0.1503, 0.7377, 0.1662, 0.2598, 0.2826, 0.2287, 0.2912, 0.2317, 0.2547, 0.2539, 0.2471, 0.2698, 0.3316, 0.2416, 0.3382, 0.2287, 0.2912, 0.2598, 0.2826, 0.2759, 0.3585, 0.2596, 0.3648, 0.2416, 0.3382, 0.2698, 0.3316, 0.2501, 0.2202, 0.2172, 0.2365, 0.2055, 0.186, 0.2446, 0.1763, 0.2172, 0.2365, 0.2501, 0.2202, 0.2539, 0.2471, 0.2317, 0.2547, 0.2837, 0.3853, 0.2534, 0.3921, 0.2596, 0.3648, 0.2759, 0.3585, 0.2402, 0.144, 0.1937, 0.1509, 0.1806, 0.1227, 0.2393, 0.1168, 0.1937, 0.1509, 0.2402, 0.144, 0.2446, 0.1763, 0.2055, 0.186, 0.1502, 0.08471, 0.2403, 0.06903, 0.2393, 0.1168, 0.1806, 0.1227, 0.05736, 0.05076, 0.2887, 0.02023, 0.2403, 0.06903, 0.1502, 0.08471, 0.7508, 0.06197, 0.6121, 0.04561, 0.9898, 0.03745, 0.9061, 0.05076, 0.6818, 0.07838, 0.6209, 0.07683, 0.6121, 0.04561, 0.7508, 0.06197, 0.6902, 0.1071, 0.6177, 0.1186, 0.6209, 0.07683, 0.6818, 0.07838, 0.6701, 0.1503, 0.6352, 0.147, 0.6177, 0.1186, 0.6902, 0.1071, 0.6121, 0.1754, 0.5991, 0.1502, 0.6177, 0.1186, 0.6352, 0.147, 0.6551, 0.2039, 0.6121, 0.1754, 0.6352, 0.147, 0.6701, 0.1503, 0.6341, 0.2372, 0.6005, 0.2477, 0.6121, 0.1754, 0.6551, 0.2039, 0.2818, 0.2765, 0.2598, 0.2826, 0.2539, 0.2471, 0.2737, 0.2478, 0.2882, 0.3257, 0.2698, 0.3316, 0.2598, 0.2826, 0.2818, 0.2765, 0.2896, 0.354, 0.2759, 0.3585, 0.2698, 0.3316, 0.2882, 0.3257, 0.2855, 0.2235, 0.2501, 0.2202, 0.2446, 0.1763, 0.2863, 0.179, 0.2501, 0.2202, 0.2855, 0.2235, 0.2737, 0.2478, 0.2539, 0.2471, 0.2855, 0.2235, 0.2981, 0.2712, 0.2818, 0.2765, 0.2737, 0.2478, 0.2981, 0.2712, 0.3042, 0.3194, 0.2882, 0.3257, 0.2818, 0.2765, 0.3042, 0.3194, 0.3133, 0.3698, 0.2896, 0.354, 0.2882, 0.3257, 0.3133, 0.3698, 0.2837, 0.3853, 0.2759, 0.3585, 0.2896, 0.354, 0.2967, 0.1402, 0.2402, 0.144, 0.2393, 0.1168, 0.2872, 0.1178, 0.2402, 0.144, 0.2967, 0.1402, 0.2863, 0.179, 0.2446, 0.1763, 0.2403, 0.06903, 0.3273, 0.09438, 0.2872, 0.1178, 0.2393, 0.1168, 0.3273, 0.09438, 0.3303, 0.1213, 0.2967, 0.1402, 0.2872, 0.1178, 0.2887, 0.02023, 0.4076, 0.0638, 0.3273, 0.09438, 0.2403, 0.06903, 0.6121, 0.04561, 0.5076, 0.07272, 0.4076, 0.0638, 0.2887, 0.02023, 0.6209, 0.07683, 0.5727, 0.08464, 0.5076, 0.07272, 0.6121, 0.04561, 0.5727, 0.08464, 0.558, 0.1225, 0.5113, 0.09824, 0.5076, 0.07272, 0.6177, 0.1186, 0.558, 0.1225, 0.5727, 0.08464, 0.6209, 0.07683, 0.5991, 0.1502, 0.5871, 0.1532, 0.558, 0.1225, 0.6177, 0.1186, 0.5871, 0.1532, 0.5734, 0.1794, 0.5459, 0.1768, 0.558, 0.1225, 0.6121, 0.1754, 0.5734, 0.1794, 0.5871, 0.1532, 0.5991, 0.1502, 0.5734, 0.1794, 0.5585, 0.2369, 0.5333, 0.2323, 0.5459, 0.1768, 0.6005, 0.2477, 0.5585, 0.2369, 0.5734, 0.1794, 0.6121, 0.1754, 0.5585, 0.2369, 0.5547, 0.2977, 0.5237, 0.2892, 0.5333, 0.2323, 0.5814, 0.2867, 0.5547, 0.2977, 0.5585, 0.2369, 0.6005, 0.2477, 0.5547, 0.2977, 0.5405, 0.3686, 0.511, 0.3517, 0.5237, 0.2892, 0.316, 0.2137, 0.2855, 0.2235, 0.2863, 0.179, 0.3102, 0.1868, 0.3241, 0.2627, 0.2981, 0.2712, 0.2855, 0.2235, 0.316, 0.2137, 0.3309, 0.3107, 0.3042, 0.3194, 0.2981, 0.2712, 0.3241, 0.2627, 0.3353, 0.3502, 0.3133, 0.3698, 0.3042, 0.3194, 0.3309, 0.3107, 0.2967, 0.1402, 0.3285, 0.166, 0.3102, 0.1868, 0.2863, 0.179, 0.3285, 0.166, 0.3457, 0.2021, 0.316, 0.2137, 0.3102, 0.1868, 0.3457, 0.2021, 0.3454, 0.2576, 0.3241, 0.2627, 0.316, 0.2137, 0.3454, 0.2576, 0.351, 0.3056, 0.3309, 0.3107, 0.3241, 0.2627, 0.351, 0.3056, 0.357, 0.3574, 0.3353, 0.3502, 0.3309, 0.3107, 0.357, 0.3574, 0.3385, 0.3896, 0.3133, 0.3698, 0.3353, 0.3502, 0.3663, 0.1402, 0.3303, 0.1213, 0.3273, 0.09438, 0.366, 0.1049, 0.3303, 0.1213, 0.3663, 0.1402, 0.3285, 0.166, 0.2967, 0.1402, 0.3663, 0.1402, 0.3671, 0.1794, 0.3457, 0.2021, 0.3285, 0.166, 0.4076, 0.0638, 0.4178, 0.0932, 0.366, 0.1049, 0.3273, 0.09438, 0.4178, 0.0932, 0.4275, 0.1328, 0.3663, 0.1402, 0.366, 0.1049, 0.5076, 0.07272, 0.4583, 0.09213, 0.4178, 0.0932, 0.4076, 0.0638, 0.4583, 0.09213, 0.4762, 0.1233, 0.4275, 0.1328, 0.4178, 0.0932, 0.5113, 0.09824, 0.4762, 0.1233, 0.4583, 0.09213, 0.5076, 0.07272, 0.4762, 0.1233, 0.4715, 0.177, 0.4463, 0.1612, 0.4275, 0.1328, 0.558, 0.1225, 0.5125, 0.144, 0.4762, 0.1233, 0.5113, 0.09824, 0.5125, 0.144, 0.5101, 0.1781, 0.4715, 0.177, 0.4762, 0.1233, 0.5459, 0.1768, 0.5101, 0.1781, 0.5125, 0.144, 0.558, 0.1225, 0.5101, 0.1781, 0.5015, 0.2302, 0.4819, 0.2154, 0.4715, 0.177, 0.5333, 0.2323, 0.5015, 0.2302, 0.5101, 0.1781, 0.5459, 0.1768, 0.5237, 0.2892, 0.4946, 0.2885, 0.5015, 0.2302, 0.5333, 0.2323, 0.4946, 0.2885, 0.4875, 0.3459, 0.4599, 0.3431, 0.4729, 0.3097, 0.511, 0.3517, 0.4875, 0.3459, 0.4946, 0.2885, 0.5237, 0.2892, 0.3635, 0.2527, 0.3454, 0.2576, 0.3457, 0.2021, 0.3635, 0.2142, 0.3679, 0.3008, 0.351, 0.3056, 0.3454, 0.2576, 0.3635, 0.2527, 0.3735, 0.3309, 0.357, 0.3574, 0.351, 0.3056, 0.3679, 0.3008, 0.3857, 0.1948, 0.3671, 0.1794, 0.3663, 0.1402, 0.3931, 0.1655, 0.3671, 0.1794, 0.3857, 0.1948, 0.3635, 0.2142, 0.3457, 0.2021, 0.3857, 0.1948, 0.3934, 0.2467, 0.3635, 0.2527, 0.3635, 0.2142, 0.3934, 0.2467, 0.3946, 0.2948, 0.3679, 0.3008, 0.3635, 0.2527, 0.3946, 0.2948, 0.3934, 0.3354, 0.3735, 0.3309, 0.3679, 0.3008, 0.3934, 0.3354, 0.3914, 0.3647, 0.357, 0.3574, 0.3735, 0.3309, 0.4275, 0.1328, 0.4167, 0.1604, 0.3931, 0.1655, 0.3663, 0.1402, 0.4167, 0.1604, 0.4289, 0.1846, 0.3857, 0.1948, 0.3931, 0.1655, 0.4463, 0.1612, 0.4289, 0.1846, 0.4167, 0.1604, 0.4275, 0.1328, 0.4289, 0.1846, 0.426, 0.2411, 0.3934, 0.2467, 0.3857, 0.1948, 0.426, 0.2411, 0.4254, 0.2901, 0.3946, 0.2948, 0.3934, 0.2467, 0.4254, 0.2901, 0.4243, 0.3332, 0.3934, 0.3354, 0.3946, 0.2948, 0.4243, 0.3332, 0.4232, 0.3632, 0.3914, 0.3647, 0.3934, 0.3354, 0.4715, 0.177, 0.4568, 0.1937, 0.4289, 0.1846, 0.4463, 0.1612, 0.4568, 0.1937, 0.4642, 0.2342, 0.426, 0.2411, 0.4289, 0.1846, 0.4819, 0.2154, 0.4642, 0.2342, 0.4568, 0.1937, 0.4715, 0.177, 0.4642, 0.2342, 0.4603, 0.2893, 0.4254, 0.2901, 0.426, 0.2411, 0.4603, 0.2893, 0.4494, 0.3237, 0.4243, 0.3332, 0.4254, 0.2901, 0.4599, 0.3431, 0.4494, 0.3237, 0.4603, 0.2893, 0.4729, 0.3097, 0.4494, 0.3237, 0.4599, 0.3431, 0.4232, 0.3632, 0.4243, 0.3332, 0.5015, 0.2302, 0.4812, 0.2508, 0.4642, 0.2342, 0.4819, 0.2154, 0.4812, 0.2508, 0.4792, 0.2739, 0.4603, 0.2893, 0.4642, 0.2342, 0.4946, 0.2885, 0.4792, 0.2739, 0.4812, 0.2508, 0.5015, 0.2302, 0.4792, 0.2739, 0.4946, 0.2885, 0.4729, 0.3097, 0.4603, 0.2893, 0.256, 0.6672, 0.2354, 0.6924, 0.2301, 0.6548, 0.245, 0.6232, 0.2652, 0.7166, 0.2461, 0.7231, 0.2354, 0.6924, 0.256, 0.6672, 0.2297, 0.5019, 0.192, 0.5214, 0.188, 0.4489, 0.2179, 0.4216, 0.2373, 0.577, 0.2066, 0.6017, 0.192, 0.5214, 0.2297, 0.5019, 0.2299, 0.6161, 0.2373, 0.577, 0.2482, 0.5859, 0.245, 0.6232, 0.2299, 0.6161, 0.2168, 0.6551, 0.2066, 0.6017, 0.2373, 0.577, 0.2168, 0.6551, 0.2299, 0.6161, 0.245, 0.6232, 0.2301, 0.6548, 0.2603, 0.7454, 0.2405, 0.7526, 0.2461, 0.7231, 0.2652, 0.7166, 0.2789, 0.7616, 0.2603, 0.7454, 0.2652, 0.7166, 0.279, 0.7322, 0.2789, 0.7616, 0.2571, 0.796, 0.2405, 0.7526, 0.2603, 0.7454, 0.2949, 0.7932, 0.2801, 0.8083, 0.2571, 0.796, 0.2789, 0.7616, 0.3105, 0.8194, 0.2835, 0.8342, 0.2801, 0.8083, 0.2949, 0.7932, 0.3435, 0.8536, 0.3003, 0.8824, 0.2835, 0.8342, 0.3105, 0.8194, 0.3918, 0.8764, 0.3606, 0.9161, 0.3003, 0.8824, 0.3435, 0.8536, 0.4343, 0.9172, 0.4578, 0.8772, 0.4889, 0.8871, 0.4964, 0.9378, 0.4578, 0.8772, 0.4343, 0.9172, 0.3606, 0.9161, 0.3918, 0.8764, 0.5482, 0.9019, 0.5108, 0.8617, 0.553, 0.8355, 0.6057, 0.8896, 0.5108, 0.8617, 0.5482, 0.9019, 0.4964, 0.9378, 0.4889, 0.8871, 0.4837, 0.8508, 0.5108, 0.8617, 0.4889, 0.8871, 0.4578, 0.8772, 0.6011, 0.8313, 0.5717, 0.8106, 0.5918, 0.7705, 0.6364, 0.804, 0.5717, 0.8106, 0.6011, 0.8313, 0.6057, 0.8896, 0.553, 0.8355, 0.2738, 0.5967, 0.245, 0.6232, 0.2482, 0.5859, 0.2706, 0.5588, 0.28, 0.6409, 0.256, 0.6672, 0.245, 0.6232, 0.2738, 0.5967, 0.2894, 0.6843, 0.2652, 0.7166, 0.256, 0.6672, 0.28, 0.6409, 0.2977, 0.713, 0.279, 0.7322, 0.2652, 0.7166, 0.2894, 0.6843, 0.2644, 0.4752, 0.2297, 0.5019, 0.2179, 0.4216, 0.2534, 0.3921, 0.2691, 0.5295, 0.2373, 0.577, 0.2297, 0.5019, 0.2644, 0.4752, 0.2373, 0.577, 0.2691, 0.5295, 0.2706, 0.5588, 0.2482, 0.5859, 0.307, 0.7376, 0.2789, 0.7616, 0.279, 0.7322, 0.2977, 0.713, 0.3194, 0.7632, 0.2949, 0.7932, 0.2789, 0.7616, 0.307, 0.7376, 0.3376, 0.7888, 0.3105, 0.8194, 0.2949, 0.7932, 0.3194, 0.7632, 0.3681, 0.8152, 0.3435, 0.8536, 0.3105, 0.8194, 0.3376, 0.7888, 0.4062, 0.8304, 0.3918, 0.8764, 0.3435, 0.8536, 0.3681, 0.8152, 0.4556, 0.8308, 0.4578, 0.8772, 0.3918, 0.8764, 0.4062, 0.8304, 0.5108, 0.8617, 0.4919, 0.815, 0.5224, 0.783, 0.553, 0.8355, 0.4919, 0.815, 0.4809, 0.8422, 0.4556, 0.8308, 0.4712, 0.8089, 0.4837, 0.8508, 0.4809, 0.8422, 0.4919, 0.815, 0.5108, 0.8617, 0.4809, 0.8422, 0.4837, 0.8508, 0.4578, 0.8772, 0.4556, 0.8308, 0.5717, 0.8106, 0.5343, 0.7632, 0.5583, 0.7155, 0.5918, 0.7705, 0.5343, 0.7632, 0.5717, 0.8106, 0.553, 0.8355, 0.5224, 0.783, 0.3005, 0.5736, 0.2738, 0.5967, 0.2706, 0.5588, 0.2905, 0.5464, 0.3042, 0.6197, 0.28, 0.6409, 0.2738, 0.5967, 0.3005, 0.5736, 0.3132, 0.6621, 0.2894, 0.6843, 0.28, 0.6409, 0.3042, 0.6197, 0.3121, 0.6937, 0.2977, 0.713, 0.2894, 0.6843, 0.3132, 0.6621, 0.297, 0.4524, 0.2644, 0.4752, 0.2534, 0.3921, 0.2837, 0.3853, 0.3012, 0.5215, 0.2691, 0.5295, 0.2644, 0.4752, 0.297, 0.4524, 0.2691, 0.5295, 0.3012, 0.5215, 0.2905, 0.5464, 0.2706, 0.5588, 0.3012, 0.5215, 0.3104, 0.5498, 0.3005, 0.5736, 0.2905, 0.5464, 0.3254, 0.669, 0.3307, 0.7077, 0.3121, 0.6937, 0.3132, 0.6621, 0.3307, 0.7077, 0.307, 0.7376, 0.2977, 0.713, 0.3121, 0.6937, 0.336, 0.7405, 0.3194, 0.7632, 0.307, 0.7376, 0.3307, 0.7077, 0.3505, 0.719, 0.3544, 0.7462, 0.336, 0.7405, 0.3307, 0.7077, 0.3544, 0.7462, 0.3376, 0.7888, 0.3194, 0.7632, 0.336, 0.7405, 0.3824, 0.7724, 0.3681, 0.8152, 0.3376, 0.7888, 0.3544, 0.7462, 0.4137, 0.7832, 0.4062, 0.8304, 0.3681, 0.8152, 0.3824, 0.7724, 0.4556, 0.8308, 0.4425, 0.7815, 0.4611, 0.7732, 0.4712, 0.8089, 0.4425, 0.7815, 0.4556, 0.8308, 0.4062, 0.8304, 0.4137, 0.7832, 0.4919, 0.815, 0.4783, 0.7592, 0.5008, 0.7319, 0.5224, 0.783, 0.4783, 0.7592, 0.4919, 0.815, 0.4712, 0.8089, 0.4611, 0.7732, 0.5365, 0.5482, 0.5398, 0.6269, 0.5102, 0.6139, 0.5162, 0.5559, 0.5398, 0.6269, 0.5272, 0.6951, 0.5064, 0.6768, 0.5102, 0.6139, 0.5583, 0.7155, 0.5272, 0.6951, 0.5398, 0.6269, 0.5612, 0.6657, 0.5272, 0.6951, 0.5201, 0.7333, 0.5008, 0.7319, 0.5064, 0.6768, 0.5343, 0.7632, 0.5201, 0.7333, 0.5272, 0.6951, 0.5583, 0.7155, 0.5201, 0.7333, 0.5343, 0.7632, 0.5224, 0.783, 0.5008, 0.7319, 0.3208, 0.6075, 0.3042, 0.6197, 0.3005, 0.5736, 0.3165, 0.5772, 0.3239, 0.6359, 0.3132, 0.6621, 0.3042, 0.6197, 0.3208, 0.6075, 0.3219, 0.4378, 0.297, 0.4524, 0.2837, 0.3853, 0.3133, 0.3698, 0.3278, 0.5066, 0.3012, 0.5215, 0.297, 0.4524, 0.3219, 0.4378, 0.3326, 0.5515, 0.3104, 0.5498, 0.3012, 0.5215, 0.3278, 0.5066, 0.3104, 0.5498, 0.3326, 0.5515, 0.3165, 0.5772, 0.3005, 0.5736, 0.3326, 0.5515, 0.3365, 0.6, 0.3208, 0.6075, 0.3165, 0.5772, 0.3365, 0.6, 0.342, 0.6467, 0.3239, 0.6359, 0.3208, 0.6075, 0.342, 0.6467, 0.3254, 0.669, 0.3132, 0.6621, 0.3239, 0.6359, 0.347, 0.6826, 0.3307, 0.7077, 0.3254, 0.669, 0.342, 0.6467, 0.3385, 0.3896, 0.3475, 0.4307, 0.3219, 0.4378, 0.3133, 0.3698, 0.3475, 0.4307, 0.352, 0.495, 0.3278, 0.5066, 0.3219, 0.4378, 0.352, 0.495, 0.3488, 0.5217, 0.3326, 0.5515, 0.3278, 0.5066, 0.361, 0.6558, 0.3649, 0.6921, 0.347, 0.6826, 0.342, 0.6467, 0.3649, 0.6921, 0.3505, 0.719, 0.3307, 0.7077, 0.347, 0.6826, 0.3693, 0.7265, 0.3544, 0.7462, 0.3505, 0.719, 0.3649, 0.6921, 0.376, 0.4526, 0.3767, 0.4674, 0.352, 0.495, 0.3475, 0.4307, 0.3932, 0.7045, 0.3897, 0.7353, 0.3693, 0.7265, 0.3649, 0.6921, 0.3897, 0.7353, 0.3824, 0.7724, 0.3544, 0.7462, 0.3693, 0.7265, 0.4193, 0.7128, 0.4173, 0.7455, 0.3897, 0.7353, 0.3932, 0.7045, 0.4173, 0.7455, 0.4137, 0.7832, 0.3824, 0.7724, 0.3897, 0.7353, 0.4587, 0.4392, 0.4544, 0.51, 0.4286, 0.4753, 0.4288, 0.454, 0.4461, 0.7206, 0.4361, 0.7513, 0.4173, 0.7455, 0.4193, 0.7128, 0.4425, 0.7815, 0.4361, 0.7513, 0.4461, 0.7206, 0.4611, 0.7732, 0.4361, 0.7513, 0.4425, 0.7815, 0.4137, 0.7832, 0.4173, 0.7455, 0.4979, 0.4226, 0.5014, 0.5233, 0.4544, 0.51, 0.4587, 0.4392, 0.5014, 0.5233, 0.4869, 0.598, 0.462, 0.578, 0.4544, 0.51, 0.5102, 0.6139, 0.4869, 0.598, 0.5014, 0.5233, 0.5162, 0.5559, 0.4869, 0.598, 0.4776, 0.6465, 0.4645, 0.6178, 0.462, 0.578, 0.5064, 0.6768, 0.4776, 0.6465, 0.4869, 0.598, 0.5102, 0.6139, 0.5008, 0.7319, 0.4717, 0.6855, 0.4776, 0.6465, 0.5064, 0.6768, 0.4717, 0.6855, 0.4685, 0.725, 0.4461, 0.7206, 0.4558, 0.6826, 0.4783, 0.7592, 0.4685, 0.725, 0.4717, 0.6855, 0.5008, 0.7319, 0.4685, 0.725, 0.4783, 0.7592, 0.4611, 0.7732, 0.4461, 0.7206, 0.5405, 0.3686, 0.5382, 0.4486, 0.4979, 0.4226, 0.511, 0.3517, 0.5382, 0.4486, 0.5372, 0.5046, 0.5014, 0.5233, 0.4979, 0.4226, 0.5372, 0.5046, 0.5365, 0.5482, 0.5162, 0.5559, 0.5014, 0.5233, 0.3532, 0.5925, 0.3365, 0.6, 0.3326, 0.5515, 0.3507, 0.5558, 0.3564, 0.6251, 0.342, 0.6467, 0.3365, 0.6, 0.3532, 0.5925, 0.3617, 0.4034, 0.3475, 0.4307, 0.3385, 0.3896, 0.357, 0.3574, 0.3628, 0.5409, 0.3488, 0.5217, 0.352, 0.495, 0.365, 0.5092, 0.3488, 0.5217, 0.3628, 0.5409, 0.3507, 0.5558, 0.3326, 0.5515, 0.3628, 0.5409, 0.3714, 0.5899, 0.3532, 0.5925, 0.3507, 0.5558, 0.3714, 0.5899, 0.3708, 0.6387, 0.3564, 0.6251, 0.3532, 0.5925, 0.3708, 0.6387, 0.361, 0.6558, 0.342, 0.6467, 0.3564, 0.6251, 0.3769, 0.6664, 0.3649, 0.6921, 0.361, 0.6558, 0.3708, 0.6387, 0.3914, 0.3647, 0.3887, 0.4196, 0.3617, 0.4034, 0.357, 0.3574, 0.3887, 0.4196, 0.376, 0.4526, 0.3475, 0.4307, 0.3617, 0.4034, 0.3898, 0.489, 0.3767, 0.4674, 0.376, 0.4526, 0.3887, 0.4196, 0.3767, 0.4674, 0.3898, 0.489, 0.365, 0.5092, 0.352, 0.495, 0.3898, 0.489, 0.3944, 0.5436, 0.3628, 0.5409, 0.365, 0.5092, 0.3944, 0.5436, 0.3969, 0.5907, 0.3714, 0.5899, 0.3628, 0.5409, 0.3969, 0.5907, 0.3969, 0.6388, 0.3708, 0.6387, 0.3714, 0.5899, 0.3969, 0.6388, 0.3956, 0.6751, 0.3769, 0.6664, 0.3708, 0.6387, 0.3956, 0.6751, 0.3932, 0.7045, 0.3649, 0.6921, 0.3769, 0.6664, 0.4232, 0.3632, 0.4192, 0.4186, 0.3887, 0.4196, 0.3914, 0.3647, 0.4192, 0.4186, 0.4186, 0.4955, 0.3898, 0.489, 0.3887, 0.4196, 0.4286, 0.4753, 0.4186, 0.4955, 0.4192, 0.4186, 0.4288, 0.454, 0.4186, 0.4955, 0.4218, 0.551, 0.3944, 0.5436, 0.3898, 0.489, 0.4218, 0.551, 0.4222, 0.599, 0.3969, 0.5907, 0.3944, 0.5436, 0.4222, 0.599, 0.4215, 0.6482, 0.3969, 0.6388, 0.3969, 0.5907, 0.4215, 0.6482, 0.4206, 0.6825, 0.3956, 0.6751, 0.3969, 0.6388, 0.4206, 0.6825, 0.4193, 0.7128, 0.3932, 0.7045, 0.3956, 0.6751, 0.4599, 0.3431, 0.4583, 0.3936, 0.4192, 0.4186, 0.4232, 0.3632, 0.4583, 0.3936, 0.4587, 0.4392, 0.4288, 0.454, 0.4192, 0.4186, 0.4544, 0.51, 0.4397, 0.5258, 0.4186, 0.4955, 0.4286, 0.4753, 0.4397, 0.5258, 0.4446, 0.5651, 0.4218, 0.551, 0.4186, 0.4955, 0.462, 0.578, 0.4446, 0.5651, 0.4397, 0.5258, 0.4544, 0.51, 0.4446, 0.5651, 0.4516, 0.6211, 0.4222, 0.599, 0.4218, 0.551, 0.4645, 0.6178, 0.4516, 0.6211, 0.4446, 0.5651, 0.462, 0.578, 0.4516, 0.6211, 0.447, 0.6591, 0.4215, 0.6482, 0.4222, 0.599, 0.447, 0.6591, 0.436, 0.6847, 0.4206, 0.6825, 0.4215, 0.6482, 0.4461, 0.7206, 0.436, 0.6847, 0.447, 0.6591, 0.4558, 0.6826, 0.436, 0.6847, 0.4461, 0.7206, 0.4193, 0.7128, 0.4206, 0.6825, 0.4875, 0.3459, 0.4795, 0.3816, 0.4583, 0.3936, 0.4599, 0.3431, 0.4979, 0.4226, 0.4795, 0.3816, 0.4875, 0.3459, 0.511, 0.3517, 0.4795, 0.3816, 0.4979, 0.4226, 0.4587, 0.4392, 0.4583, 0.3936, 0.4776, 0.6465, 0.4643, 0.6456, 0.4516, 0.6211, 0.4645, 0.6178, 0.4643, 0.6456, 0.4642, 0.6477, 0.447, 0.6591, 0.4516, 0.6211, 0.4717, 0.6855, 0.4642, 0.6477, 0.4643, 0.6456, 0.4776, 0.6465, 0.4642, 0.6477, 0.4717, 0.6855, 0.4558, 0.6826, 0.447, 0.6591, 0.7176, 0.3047, 0.6874, 0.2762, 0.7033, 0.2225, 0.7375, 0.2682, 0.7065, 0.3337, 0.6799, 0.3093, 0.6874, 0.2762, 0.7176, 0.3047, 0.6995, 0.3562, 0.6752, 0.3334, 0.6799, 0.3093, 0.7065, 0.3337, 0.6909, 0.3907, 0.6685, 0.3713, 0.6752, 0.3334, 0.6995, 0.3562, 0.6832, 0.4283, 0.6625, 0.4087, 0.6685, 0.3713, 0.6909, 0.3907, 0.6787, 0.4537, 0.6586, 0.4349, 0.6625, 0.4087, 0.6832, 0.4283, 0.6735, 0.486, 0.6534, 0.4705, 0.6586, 0.4349, 0.6787, 0.4537, 0.6874, 0.2762, 0.6614, 0.2685, 0.6551, 0.2039, 0.7033, 0.2225, 0.6614, 0.2685, 0.6417, 0.2689, 0.6341, 0.2372, 0.6551, 0.2039, 0.6799, 0.3093, 0.6643, 0.2952, 0.6614, 0.2685, 0.6874, 0.2762, 0.6643, 0.2952, 0.646, 0.3248, 0.6417, 0.2689, 0.6614, 0.2685, 0.6752, 0.3334, 0.646, 0.3248, 0.6643, 0.2952, 0.6799, 0.3093, 0.6685, 0.3713, 0.649, 0.3627, 0.646, 0.3248, 0.6752, 0.3334, 0.649, 0.3627, 0.6384, 0.3962, 0.63, 0.3591, 0.646, 0.3248, 0.6625, 0.4087, 0.6384, 0.3962, 0.649, 0.3627, 0.6685, 0.3713, 0.6586, 0.4349, 0.6453, 0.4287, 0.6384, 0.3962, 0.6625, 0.4087, 0.6453, 0.4287, 0.6376, 0.4575, 0.6264, 0.4477, 0.6384, 0.3962, 0.6534, 0.4705, 0.6376, 0.4575, 0.6453, 0.4287, 0.6586, 0.4349, 0.6417, 0.2689, 0.6134, 0.2869, 0.6005, 0.2477, 0.6341, 0.2372, 0.6134, 0.2869, 0.5912, 0.318, 0.5814, 0.2867, 0.6005, 0.2477, 0.646, 0.3248, 0.623, 0.3258, 0.6134, 0.2869, 0.6417, 0.2689, 0.623, 0.3258, 0.6092, 0.3641, 0.5912, 0.318, 0.6134, 0.2869, 0.63, 0.3591, 0.6092, 0.3641, 0.623, 0.3258, 0.646, 0.3248, 0.6384, 0.3962, 0.6201, 0.394, 0.6092, 0.3641, 0.63, 0.3591, 0.6201, 0.394, 0.6119, 0.4343, 0.5952, 0.4187, 0.6092, 0.3641, 0.6264, 0.4477, 0.6119, 0.4343, 0.6201, 0.394, 0.6384, 0.3962, 0.5912, 0.318, 0.5794, 0.3464, 0.5547, 0.2977, 0.5814, 0.2867, 0.5794, 0.3464, 0.5676, 0.3921, 0.5405, 0.3686, 0.5547, 0.2977, 0.6092, 0.3641, 0.5876, 0.3734, 0.5794, 0.3464, 0.5912, 0.318, 0.5876, 0.3734, 0.5828, 0.4072, 0.5676, 0.3921, 0.5794, 0.3464, 0.5952, 0.4187, 0.5828, 0.4072, 0.5876, 0.3734, 0.6092, 0.3641, 0.611, 0.7116, 0.6473, 0.7353, 0.6364, 0.804, 0.5918, 0.7705, 0.6496, 0.6972, 0.619, 0.6784, 0.6242, 0.6538, 0.6516, 0.6714, 0.619, 0.6784, 0.6496, 0.6972, 0.6473, 0.7353, 0.611, 0.7116, 0.6553, 0.633, 0.6312, 0.6159, 0.6377, 0.5764, 0.6594, 0.5947, 0.6312, 0.6159, 0.6553, 0.633, 0.6516, 0.6714, 0.6242, 0.6538, 0.6669, 0.5324, 0.6466, 0.5173, 0.6534, 0.4705, 0.6735, 0.486, 0.6624, 0.5682, 0.6417, 0.5502, 0.6466, 0.5173, 0.6669, 0.5324, 0.6417, 0.5502, 0.6624, 0.5682, 0.6594, 0.5947, 0.6377, 0.5764, 0.5781, 0.6541, 0.5908, 0.6808, 0.5583, 0.7155, 0.5612, 0.6657, 0.5908, 0.6808, 0.611, 0.7116, 0.5918, 0.7705, 0.5583, 0.7155, 0.5996, 0.6188, 0.6026, 0.6668, 0.5908, 0.6808, 0.5781, 0.6541, 0.619, 0.6784, 0.6026, 0.6668, 0.5996, 0.6188, 0.6242, 0.6538, 0.6026, 0.6668, 0.619, 0.6784, 0.611, 0.7116, 0.5908, 0.6808, 0.6154, 0.5532, 0.6131, 0.5942, 0.5996, 0.6188, 0.5978, 0.5714, 0.6312, 0.6159, 0.6131, 0.5942, 0.6154, 0.5532, 0.6377, 0.5764, 0.6131, 0.5942, 0.6312, 0.6159, 0.6242, 0.6538, 0.5996, 0.6188, 0.6376, 0.4575, 0.6313, 0.5058, 0.62, 0.4974, 0.6264, 0.4477, 0.6466, 0.5173, 0.6313, 0.5058, 0.6376, 0.4575, 0.6534, 0.4705, 0.6313, 0.5058, 0.6305, 0.5364, 0.6154, 0.5532, 0.62, 0.4974, 0.6417, 0.5502, 0.6305, 0.5364, 0.6313, 0.5058, 0.6466, 0.5173, 0.6305, 0.5364, 0.6417, 0.5502, 0.6377, 0.5764, 0.6154, 0.5532, 0.5604, 0.5437, 0.566, 0.604, 0.5398, 0.6269, 0.5365, 0.5482, 0.566, 0.604, 0.5781, 0.6541, 0.5612, 0.6657, 0.5398, 0.6269, 0.584, 0.5374, 0.5835, 0.587, 0.566, 0.604, 0.5604, 0.5437, 0.5996, 0.6188, 0.5835, 0.587, 0.584, 0.5374, 0.5978, 0.5714, 0.5835, 0.587, 0.5996, 0.6188, 0.5781, 0.6541, 0.566, 0.604, 0.6119, 0.4343, 0.6039, 0.4859, 0.5871, 0.4745, 0.5952, 0.4187, 0.62, 0.4974, 0.6039, 0.4859, 0.6119, 0.4343, 0.6264, 0.4477, 0.6039, 0.4859, 0.5995, 0.5302, 0.584, 0.5374, 0.5871, 0.4745, 0.6154, 0.5532, 0.5995, 0.5302, 0.6039, 0.4859, 0.62, 0.4974, 0.5995, 0.5302, 0.6154, 0.5532, 0.5978, 0.5714, 0.584, 0.5374, 0.5676, 0.3921, 0.5604, 0.4588, 0.5382, 0.4486, 0.5405, 0.3686, 0.5604, 0.4588, 0.5595, 0.5055, 0.5372, 0.5046, 0.5382, 0.4486, 0.5595, 0.5055, 0.5604, 0.5437, 0.5365, 0.5482, 0.5372, 0.5046, 0.5828, 0.4072, 0.575, 0.4668, 0.5604, 0.4588, 0.5676, 0.3921, 0.5871, 0.4745, 0.575, 0.4668, 0.5828, 0.4072, 0.5952, 0.4187, 0.575, 0.4668, 0.5705, 0.5005, 0.5595, 0.5055, 0.5604, 0.4588, 0.584, 0.5374, 0.5705, 0.5005, 0.575, 0.4668, 0.5871, 0.4745, 0.5705, 0.5005, 0.584, 0.5374, 0.5604, 0.5437, 0.5595, 0.5055])
me_icosphere_004.update()

# ---- objects
ob_smoke01 = bpy.data.objects.new('Smoke01', me_icosphere_004)

# ---- transforms, parenting, visibility, modifiers, constraints
ob_smoke01.location = (0.5284, 0.8891, 0.1424)

# ---- collection membership
col_collection.objects.link(ob_smoke01)

# ---- scene / render settings (as saved in the file)
scene.frame_start = 1; scene.frame_end = 250; scene.frame_set(37)
scene.render.engine = 'BLENDER_EEVEE_NEXT'
scene.cycles.sampling_pattern = 'TABULATED_SOBOL'
scene.cycles.use_light_tree = False
scene.view_settings.view_transform = 'Filmic'
bpy.context.view_layer.update()

# ---- added for rendering (the .blend has no active camera and no usable light): camera, sun
cam_auto = bpy.data.cameras.new('AutoCamera')
cam_auto.lens = 50.0
cam_auto.sensor_width = 36.0
cam_auto.clip_end = 1000.0
ob_auto_camera = bpy.data.objects.new('AutoCamera', cam_auto)
scene.collection.objects.link(ob_auto_camera)
ob_auto_camera.location = (4.37696, -4.15636, 3.33623)
ob_auto_camera.rotation_euler = (1.09748, -7.21219e-08, 0.694738)
scene.camera = ob_auto_camera
light_auto_sun = bpy.data.lights.new('AutoSun', 'SUN')
light_auto_sun.energy = 3.0
light_auto_sun.angle = 0.0523599
ob_auto_sun = bpy.data.objects.new('AutoSun', light_auto_sun)
scene.collection.objects.link(ob_auto_sun)
ob_auto_sun.rotation_euler = (0.872665, 0.174533, 0.523599)
bpy.context.view_layer.update()
